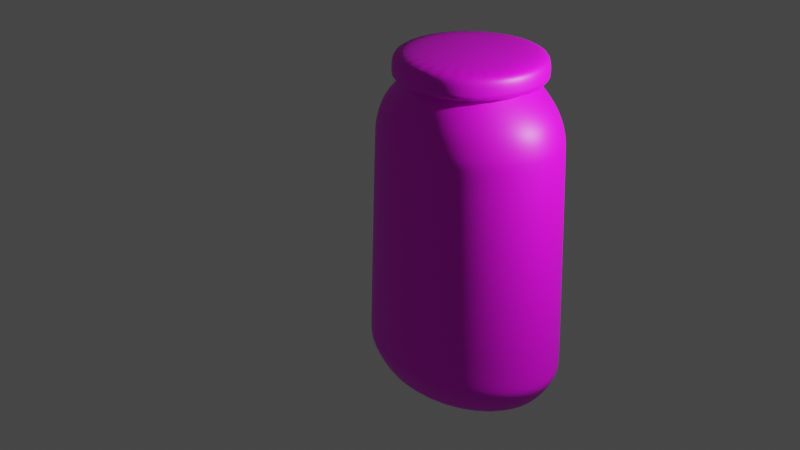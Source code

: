 # Source: applesauce_glass.blend  (saved by Blender 2.80.75; exported with 4.5.12 LTS)
import bpy
from mathutils import Matrix  # noqa: F401  (used for matrix-valued properties, if any)

bpy.ops.wm.read_factory_settings(use_empty=True)
scene = bpy.context.scene
scene.name = 'Scene'

# ---- collections
col_collection = bpy.data.collections.new('Collection'); scene.collection.children.link(col_collection)

# ---- images (referenced by path relative to the original .blend; pixels are not part of the script)
import os
ASSET_DIR = os.environ.get("B2B_ASSET_DIR", "")  # directory of the original .blend (textures are referenced by path, not embedded)
HERE = os.path.dirname(os.path.abspath(__file__))  # packed textures are extracted next to this script under _unpacked/

def load_image(name, relpath, width, height, colorspace="sRGB"):
    """Load a texture the original file referenced (path relative to the .blend, or extracted next to this script)."""
    p = next((c for c in (os.path.join(HERE, relpath), os.path.join(ASSET_DIR, relpath)) if relpath and os.path.exists(c)), "")
    if p:
        img = bpy.data.images.load(p, check_existing=True)
        img.name = name
    else:  # same state as the original file: an image datablock whose file is absent (Cycles renders it pink)
        img = bpy.data.images.new(name, width, height)
        img.source = "FILE"
        img.filepath = "//" + (relpath or name)
    img.colorspace_settings.name = colorspace
    return img
img_untitled_001 = load_image('Untitled.001', 'GlassPaint.png', 1024, 1024, 'sRGB')
img_untitled = load_image('Untitled', 'CoverPaint.png', 1024, 1024, 'sRGB')

# ---- materials (node trees are filled in below, after node groups)
mat_glasmaterial = bpy.data.materials.new('GlasMaterial')
mat_glasmaterial.use_transparent_shadow = False
mat_covermaterial = bpy.data.materials.new('CoverMaterial')
mat_covermaterial.use_transparent_shadow = False

# ---- material node trees
mat_glasmaterial.use_nodes = True; mat_glasmaterial.node_tree.nodes.clear()
_N = mat_glasmaterial.node_tree.nodes; _L = mat_glasmaterial.node_tree.links
n0 = _N.new('ShaderNodeOutputMaterial'); n0.name = 'Material Output'; n0.location = (300, 300)
n1 = _N.new('ShaderNodeBsdfPrincipled'); n1.name = 'Principled BSDF'; n1.location = (10, 300)
n1.distribution = 'GGX'
n1.subsurface_method = 'BURLEY'
n1.inputs[3].default_value = 1.45
n1.inputs[27].default_value = (0.0, 0.0, 0.0, 1.0)
n1.inputs[28].default_value = 1.0
n2 = _N.new('ShaderNodeTexImage'); n2.name = 'Image Texture'; n2.location = (-477, 137)
n2.image = img_untitled_001
_L.new(n1.outputs[0], n0.inputs[0])
_L.new(n2.outputs[0], n1.inputs[0])
n0.is_active_output = True
mat_covermaterial.use_nodes = True; mat_covermaterial.node_tree.nodes.clear()
_N = mat_covermaterial.node_tree.nodes; _L = mat_covermaterial.node_tree.links
n0 = _N.new('ShaderNodeOutputMaterial'); n0.name = 'Material Output'; n0.location = (300, 300)
n1 = _N.new('ShaderNodeBsdfPrincipled'); n1.name = 'Principled BSDF'; n1.location = (10, 300)
n1.distribution = 'GGX'
n1.subsurface_method = 'BURLEY'
n1.inputs[3].default_value = 1.45
n1.inputs[27].default_value = (0.0, 0.0, 0.0, 1.0)
n1.inputs[28].default_value = 1.0
n2 = _N.new('ShaderNodeTexImage'); n2.name = 'Image Texture'; n2.location = (-453, 188)
n2.image = img_untitled
_L.new(n1.outputs[0], n0.inputs[0])
_L.new(n2.outputs[0], n1.inputs[0])
n0.is_active_output = True

# ---- world
world_world = bpy.data.worlds.new('World'); scene.world = world_world
world_world.use_nodes = True; world_world.node_tree.nodes.clear()
_N = world_world.node_tree.nodes; _L = world_world.node_tree.links
n0 = _N.new('ShaderNodeOutputWorld'); n0.name = 'World Output'; n0.location = (300, 300)
n1 = _N.new('ShaderNodeBackground'); n1.name = 'Background'; n1.location = (10, 300)
n1.inputs[0].default_value = (0.05088, 0.05088, 0.05088, 1.0)
_L.new(n1.outputs[0], n0.inputs[0])
n0.is_active_output = True
world_world.color = (0.05088, 0.05088, 0.05088)
world_world.use_sun_shadow = False
world_world.sun_shadow_jitter_overblur = 0.0

# ---- cameras
cam_camera = bpy.data.cameras.new('Camera')
cam_camera.clip_end = 100.0
cam_camera.ortho_scale = 7.314

# ---- lights
light_light = bpy.data.lights.new('Light', 'POINT')
light_light.transmission_factor = 0.0
light_light.energy = 1000.0
light_light.shadow_soft_size = 0.1
light_light.shadow_maximum_resolution = 0.006
light_light.use_absolute_resolution = True

# ---- meshes
me_cylinder = bpy.data.meshes.new('Cylinder')
me_cylinder.from_pydata([(1.47e-08, 0.7917, 0.0), (-2.257e-08, 1.013, 4.008), (0.2119, 0.7765, 0.0), (0.2714, 0.9948, 4.008), (0.4156, 0.7315, 0.0), (0.5233, 0.921, 4.016), (0.6033, 0.6583, 0.0), (0.738, 0.8052, 4.029), (0.7679, 0.5598, 0.0), (0.9099, 0.6633, 4.043), (0.9029, 0.4399, 0.0), (1.04, 0.5068, 4.054), (1.003, 0.303, 0.0), (1.133, 0.342, 4.063), (1.065, 0.1545, 0.0), (1.188, 0.1723, 4.068), (1.086, 1.191e-07, 0.0), (1.207, 1.233e-07, 4.069), (1.065, -0.1545, 0.0), (1.188, -0.1723, 4.068), (1.003, -0.303, 0.0), (1.133, -0.342, 4.063), (0.9029, -0.4399, 0.0), (1.04, -0.5068, 4.054), (0.7679, -0.5598, 0.0), (0.9099, -0.6633, 4.043), (0.6033, -0.6583, 0.0), (0.738, -0.8052, 4.029), (0.4156, -0.7315, 0.0), (0.5233, -0.921, 4.016), (0.2119, -0.7765, 0.0), (0.2714, -0.9948, 4.008), (-3.392e-07, -0.7917, 0.0), (-4.755e-07, -1.013, 4.008), (-0.2119, -0.7765, 0.0), (-0.2714, -0.9948, 4.008), (-0.4156, -0.7315, 0.0), (-0.5233, -0.921, 4.016), (-0.6033, -0.6583, 0.0), (-0.738, -0.8052, 4.029), (-0.7679, -0.5598, 0.0), (-0.9099, -0.6633, 4.043), (-0.9029, -0.4399, 0.0), (-1.04, -0.5068, 4.054), (-1.003, -0.303, 0.0), (-1.133, -0.342, 4.063), (-1.065, -0.1545, 0.0), (-1.188, -0.1723, 4.068), (-1.086, 8.238e-07, 0.0), (-1.207, 9.064e-07, 4.069), (-1.065, 0.1545, 0.0), (-1.188, 0.1723, 4.068), (-1.003, 0.303, 0.0), (-1.133, 0.342, 4.063), (-0.9029, 0.4399, 0.0), (-1.04, 0.5068, 4.054), (-0.7679, 0.5598, 0.0), (-0.9099, 0.6633, 4.043), (-0.6033, 0.6583, 0.0), (-0.738, 0.8052, 4.029), (-0.4156, 0.7315, 0.0), (-0.5233, 0.921, 4.016), (-0.2119, 0.7765, 0.0), (-0.2714, 0.9948, 4.008), (-8.214e-08, 0.8935, 4.273), (0.2352, 0.862, 4.277), (0.4458, 0.7846, 4.283), (0.618, 0.6744, 4.291), (0.7479, 0.5453, 4.3), (0.8388, 0.4086, 4.308), (0.8974, 0.271, 4.314), (0.9298, 0.1348, 4.317), (0.9402, 1.859e-07, 4.319), (0.9298, -0.1348, 4.317), (0.8974, -0.271, 4.314), (0.8388, -0.4086, 4.308), (0.7479, -0.5453, 4.3), (0.618, -0.6744, 4.291), (0.4458, -0.7846, 4.283), (0.2352, -0.862, 4.277), (-4.815e-07, -0.8935, 4.273), (-0.2352, -0.862, 4.277), (-0.4458, -0.7846, 4.283), (-0.618, -0.6744, 4.291), (-0.7479, -0.5453, 4.3), (-0.8388, -0.4086, 4.308), (-0.8974, -0.271, 4.314), (-0.9298, -0.1348, 4.317), (-0.9402, 7.96e-07, 4.319), (-0.9298, 0.1348, 4.317), (-0.8974, 0.271, 4.314), (-0.8388, 0.4086, 4.308), (-0.7479, 0.5453, 4.3), (-0.618, 0.6744, 4.291), (-0.4458, 0.7846, 4.283), (-0.2352, 0.862, 4.277), (-1.333e-07, 0.7729, 4.433), (0.2015, 0.7385, 4.433), (0.3796, 0.6681, 4.433), (0.5237, 0.5714, 4.433), (0.6302, 0.4595, 4.433), (0.7015, 0.3417, 4.433), (0.7436, 0.2246, 4.433), (0.764, 0.1108, 4.433), (0.7696, 2.129e-07, 4.433), (0.764, -0.1108, 4.433), (0.7436, -0.2246, 4.433), (0.7015, -0.3417, 4.433), (0.6302, -0.4595, 4.433), (0.5237, -0.5714, 4.433), (0.3796, -0.6681, 4.433), (0.2015, -0.7385, 4.433), (-4.788e-07, -0.7729, 4.433), (-0.2015, -0.7385, 4.433), (-0.3796, -0.6681, 4.433), (-0.5237, -0.5714, 4.433), (-0.6302, -0.4595, 4.433), (-0.7015, -0.3417, 4.433), (-0.7436, -0.2246, 4.433), (-0.764, -0.1108, 4.433), (-0.7696, 7.124e-07, 4.433), (-0.764, 0.1108, 4.433), (-0.7436, 0.2246, 4.433), (-0.7015, 0.3417, 4.433), (-0.6302, 0.4595, 4.433), (-0.5237, 0.5714, 4.433), (-0.3796, 0.6681, 4.433), (-0.2015, 0.7385, 4.433), (-6.069e-08, 0.6928, 4.601), (0.1806, 0.6619, 4.601), (0.3402, 0.5988, 4.601), (0.4694, 0.5122, 4.601), (0.5649, 0.4118, 4.601), (0.6287, 0.3063, 4.601), (0.6665, 0.2013, 4.601), (0.6848, 0.09931, 4.601), (0.6898, 2.251e-07, 4.601), (0.6848, -0.09931, 4.601), (0.6665, -0.2013, 4.601), (0.6287, -0.3063, 4.601), (0.5649, -0.4118, 4.601), (0.4694, -0.5122, 4.601), (0.3402, -0.5988, 4.601), (0.1806, -0.6619, 4.601), (-3.703e-07, -0.6928, 4.601), (-0.1806, -0.6619, 4.601), (-0.3402, -0.5988, 4.601), (-0.4694, -0.5122, 4.601), (-0.5649, -0.4118, 4.601), (-0.6287, -0.3063, 4.601), (-0.6665, -0.2013, 4.601), (-0.6848, -0.09931, 4.601), (-0.6898, 6.727e-07, 4.601), (-0.6848, 0.09931, 4.601), (-0.6665, 0.2013, 4.601), (-0.6287, 0.3063, 4.601), (-0.5649, 0.4118, 4.601), (-0.4694, 0.5122, 4.601), (-0.3402, 0.5988, 4.601), (-0.1806, 0.6619, 4.601), (-2.956e-08, 1.093, 1.99), (0.2925, 1.072, 1.99), (0.5689, 1.001, 1.994), (0.8144, 0.8886, 2.001), (1.021, 0.7442, 2.008), (1.185, 0.577, 2.015), (1.304, 0.3937, 2.019), (1.376, 0.1996, 2.022), (1.401, 8.224e-08, 2.023), (1.376, -0.1996, 2.022), (1.304, -0.3937, 2.019), (1.185, -0.577, 2.015), (1.021, -0.7442, 2.008), (0.8144, -0.8886, 2.001), (0.5689, -1.001, 1.994), (0.2925, -1.072, 1.99), (-5.179e-07, -1.093, 1.99), (-0.2925, -1.072, 1.99), (-0.5689, -1.001, 1.994), (-0.8144, -0.8886, 2.001), (-1.021, -0.7442, 2.008), (-1.185, -0.577, 2.015), (-1.304, -0.3937, 2.019), (-1.376, -0.1996, 2.022), (-1.401, 9.914e-07, 2.023), (-1.376, 0.1996, 2.022), (-1.304, 0.3937, 2.019), (-1.185, 0.577, 2.015), (-1.021, 0.7442, 2.008), (-0.8144, 0.8886, 2.001), (-0.5689, 1.001, 1.994), (-0.2925, 1.072, 1.99), (0.2933, 1.075, 0.8865), (0.5728, 1.008, 0.8886), (0.8258, 0.901, 0.8921), (1.043, 0.7606, 0.8958), (1.219, 0.5937, 0.8989), (1.348, 0.4071, 0.9012), (1.427, 0.207, 0.9025), (1.454, 6.744e-08, 0.9029), (1.427, -0.207, 0.9025), (1.348, -0.4071, 0.9012), (1.219, -0.5937, 0.8989), (1.043, -0.7606, 0.8958), (0.8258, -0.901, 0.8921), (0.5728, -1.008, 0.8886), (0.2933, -1.075, 0.8865), (-5.174e-07, -1.096, 0.8866), (-0.2933, -1.075, 0.8865), (-0.5728, -1.008, 0.8886), (-0.8258, -0.901, 0.8921), (-1.043, -0.7606, 0.8958), (-1.219, -0.5937, 0.8989), (-1.348, -0.4071, 0.9012), (-1.427, -0.207, 0.9025), (-1.454, 1.011e-06, 0.9029), (-1.427, 0.207, 0.9025), (-1.348, 0.4071, 0.9012), (-1.219, 0.5937, 0.8989), (-1.043, 0.7606, 0.8958), (-0.8258, 0.901, 0.8921), (-0.5728, 1.008, 0.8886), (-0.2933, 1.075, 0.8865), (-2.769e-08, 1.096, 0.8866), (-2.964e-08, 1.087, 3.096), (0.2911, 1.067, 3.096), (0.5637, 0.9922, 3.102), (0.801, 0.874, 3.113), (0.996, 0.7261, 3.124), (1.147, 0.559, 3.133), (1.256, 0.3794, 3.14), (1.322, 0.1918, 3.144), (1.345, 9.705e-08, 3.145), (1.322, -0.1918, 3.144), (1.256, -0.3794, 3.14), (1.147, -0.559, 3.133), (0.996, -0.7261, 3.124), (0.801, -0.874, 3.113), (0.5637, -0.9922, 3.102), (0.2911, -1.067, 3.096), (-5.156e-07, -1.087, 3.096), (-0.2911, -1.067, 3.096), (-0.5637, -0.9922, 3.102), (-0.801, -0.874, 3.113), (-0.996, -0.7261, 3.124), (-1.147, -0.559, 3.133), (-1.256, -0.3794, 3.14), (-1.322, -0.1918, 3.144), (-1.345, 9.695e-07, 3.145), (-1.322, 0.1918, 3.144), (-1.256, 0.3794, 3.14), (-1.147, 0.559, 3.133), (-0.996, 0.7261, 3.124), (-0.801, 0.874, 3.113), (-0.5637, 0.9922, 3.102), (-0.2911, 1.067, 3.096), (0.2906, 1.065, 0.5007), (0.5689, 1.001, 0.5018), (0.8231, 0.898, 0.5035), (1.044, 0.7609, 0.5053), (1.223, 0.5959, 0.5069), (1.356, 0.4096, 0.508), (1.438, 0.2085, 0.5086), (1.465, 6.323e-08, 0.5089), (1.438, -0.2085, 0.5086), (1.356, -0.4096, 0.508), (1.223, -0.5959, 0.5069), (1.044, -0.7609, 0.5053), (0.8231, -0.898, 0.5035), (0.5689, -1.001, 0.5018), (0.2906, -1.065, 0.5007), (-5.145e-07, -1.086, 0.5008), (-0.2906, -1.065, 0.5007), (-0.5689, -1.001, 0.5018), (-0.8231, -0.898, 0.5035), (-1.044, -0.7609, 0.5053), (-1.223, -0.5959, 0.5069), (-1.356, -0.4096, 0.508), (-1.438, -0.2085, 0.5086), (-1.465, 1.014e-06, 0.5089), (-1.438, 0.2085, 0.5086), (-1.356, 0.4096, 0.508), (-1.223, 0.5959, 0.5069), (-1.044, 0.7609, 0.5053), (-0.8231, 0.898, 0.5035), (-0.5689, 1.001, 0.5018), (-0.2906, 1.065, 0.5007), (-2.908e-08, 1.086, 0.5008), (0.2617, 0.9591, 0.2506), (0.5128, 0.9025, 0.2511), (0.7431, 0.8108, 0.2518), (0.9441, 0.6883, 0.2527), (1.108, 0.5399, 0.2534), (1.23, 0.3715, 0.2539), (1.305, 0.1893, 0.2541), (1.33, 8.321e-08, 0.2542), (1.305, -0.1893, 0.2541), (1.23, -0.3715, 0.2539), (1.108, -0.5399, 0.2534), (0.9441, -0.6883, 0.2527), (0.7431, -0.8108, 0.2518), (0.5128, -0.9025, 0.2511), (0.2617, -0.9591, 0.2506), (-4.542e-07, -0.9778, 0.2506), (-0.2617, -0.9591, 0.2506), (-0.5128, -0.9025, 0.2511), (-0.7431, -0.8108, 0.2518), (-0.9441, -0.6883, 0.2527), (-1.108, -0.5399, 0.2534), (-1.23, -0.3715, 0.2539), (-1.305, -0.1893, 0.2541), (-1.33, 9.465e-07, 0.2542), (-1.305, 0.1893, 0.2541), (-1.23, 0.3715, 0.2539), (-1.108, 0.5399, 0.2534), (-0.9441, 0.6883, 0.2527), (-0.7431, 0.8108, 0.2518), (-0.5128, 0.9025, 0.2511), (-0.2617, 0.9591, 0.2506), (-1.713e-08, 0.9778, 0.2506), (-2.953e-08, 1.095, 1.437), (0.2932, 1.075, 1.437), (0.5715, 1.006, 1.44), (0.821, 0.8958, 1.445), (1.033, 0.7532, 1.451), (1.203, 0.5861, 1.455), (1.327, 0.4009, 1.459), (1.404, 0.2035, 1.461), (1.429, 7.484e-08, 1.461), (1.404, -0.2035, 1.461), (1.327, -0.4009, 1.459), (1.203, -0.5861, 1.455), (1.033, -0.7532, 1.451), (0.821, -0.8958, 1.445), (0.5715, -1.006, 1.44), (0.2932, -1.075, 1.437), (-5.191e-07, -1.095, 1.437), (-0.2932, -1.075, 1.437), (-0.5715, -1.006, 1.44), (-0.821, -0.8958, 1.445), (-1.033, -0.7532, 1.451), (-1.203, -0.5861, 1.455), (-1.327, -0.4009, 1.459), (-1.404, -0.2035, 1.461), (-1.429, 1.002e-06, 1.461), (-1.404, 0.2035, 1.461), (-1.327, 0.4009, 1.459), (-1.203, 0.5861, 1.455), (-1.033, 0.7532, 1.451), (-0.821, 0.8958, 1.445), (-0.5715, 1.006, 1.44), (-0.2932, 1.075, 1.437), (0.2918, 1.07, 2.543), (0.5663, 0.9967, 2.548), (0.8077, 0.8813, 2.557), (1.008, 0.7352, 2.566), (1.166, 0.568, 2.574), (1.28, 0.3865, 2.58), (1.349, 0.1957, 2.583), (1.373, 8.964e-08, 2.584), (1.349, -0.1957, 2.583), (1.28, -0.3865, 2.58), (1.166, -0.568, 2.574), (1.008, -0.7352, 2.566), (0.8077, -0.8813, 2.557), (0.5663, -0.9967, 2.548), (0.2918, -1.07, 2.543), (-5.167e-07, -1.09, 2.543), (-0.2918, -1.07, 2.543), (-0.5663, -0.9967, 2.548), (-0.8077, -0.8813, 2.557), (-1.008, -0.7352, 2.566), (-1.166, -0.568, 2.574), (-1.28, -0.3865, 2.58), (-1.349, -0.1957, 2.583), (-1.373, 9.804e-07, 2.584), (-1.349, 0.1957, 2.583), (-1.28, 0.3865, 2.58), (-1.166, 0.568, 2.574), (-1.008, 0.7352, 2.566), (-0.8077, 0.8813, 2.557), (-0.5663, 0.9967, 2.548), (-0.2918, 1.07, 2.543), (-2.96e-08, 1.09, 2.543), (-2.788e-08, 1.082, 3.646), (0.2897, 1.062, 3.645), (0.5598, 0.9854, 3.653), (0.7926, 0.8648, 3.665), (0.9813, 0.7154, 3.678), (1.126, 0.5487, 3.689), (1.23, 0.3714, 3.697), (1.292, 0.1874, 3.701), (1.313, 1.044e-07, 3.703), (1.292, -0.1874, 3.701), (1.23, -0.3714, 3.697), (1.126, -0.5487, 3.689), (0.9813, -0.7154, 3.678), (0.7926, -0.8648, 3.665), (0.5598, -0.9854, 3.653), (0.2897, -1.062, 3.645), (-5.115e-07, -1.082, 3.646), (-0.2897, -1.062, 3.645), (-0.5598, -0.9854, 3.653), (-0.7926, -0.8648, 3.665), (-0.9813, -0.7154, 3.678), (-1.126, -0.5487, 3.689), (-1.23, -0.3714, 3.697), (-1.292, -0.1874, 3.701), (-1.313, 9.566e-07, 3.703), (-1.292, 0.1874, 3.701), (-1.23, 0.3714, 3.697), (-1.126, 0.5487, 3.689), (-0.9813, 0.7154, 3.678), (-0.7926, 0.8648, 3.665), (-0.5598, 0.9854, 3.653), (-0.2897, 1.062, 3.645), (-2.962e-08, 1.089, 2.819), (0.2915, 1.068, 2.819), (0.565, 0.9945, 2.825), (0.8044, 0.8776, 2.835), (1.002, 0.7306, 2.845), (1.157, 0.5635, 2.854), (1.268, 0.383, 2.86), (1.336, 0.1937, 2.863), (1.359, 9.335e-08, 2.864), (1.336, -0.1937, 2.863), (1.268, -0.383, 2.86), (1.157, -0.5635, 2.854), (1.002, -0.7306, 2.845), (0.8044, -0.8776, 2.835), (0.565, -0.9945, 2.825), (0.2915, -1.068, 2.819), (-5.161e-07, -1.089, 2.819), (-0.2915, -1.068, 2.819), (-0.565, -0.9945, 2.825), (-0.8044, -0.8776, 2.835), (-1.002, -0.7306, 2.845), (-1.157, -0.5635, 2.854), (-1.268, -0.383, 2.86), (-1.336, -0.1937, 2.863), (-1.359, 9.75e-07, 2.864), (-1.336, 0.1937, 2.863), (-1.268, 0.383, 2.86), (-1.157, 0.5635, 2.854), (-1.002, 0.7306, 2.845), (-0.8044, 0.8777, 2.835), (-0.565, 0.9945, 2.825), (-0.2915, 1.068, 2.819), (0.2901, 1.063, 3.369), (0.5611, 0.9876, 3.376), (0.7959, 0.8684, 3.388), (0.9875, 0.72, 3.4), (1.136, 0.5532, 3.41), (1.242, 0.375, 3.417), (1.306, 0.1894, 3.421), (1.327, 1.007e-07, 3.423), (1.306, -0.1894, 3.421), (1.242, -0.375, 3.417), (1.136, -0.5532, 3.41), (0.9875, -0.72, 3.4), (0.7959, -0.8684, 3.388), (0.5611, -0.9876, 3.376), (0.2901, -1.063, 3.369), (-5.121e-07, -1.083, 3.37), (-0.2901, -1.063, 3.369), (-0.5611, -0.9876, 3.376), (-0.7959, -0.8684, 3.388), (-0.9875, -0.72, 3.4), (-1.136, -0.5532, 3.41), (-1.242, -0.375, 3.417), (-1.306, -0.1894, 3.421), (-1.327, 9.621e-07, 3.423), (-1.306, 0.1894, 3.421), (-1.242, 0.375, 3.417), (-1.136, 0.5532, 3.41), (-0.9875, 0.72, 3.4), (-0.7959, 0.8684, 3.388), (-0.5611, 0.9876, 3.376), (-0.2901, 1.063, 3.369), (-2.786e-08, 1.083, 3.37), (-2.759e-08, 1.074, 3.756), (0.2876, 1.054, 3.755), (0.555, 0.9769, 3.763), (0.7843, 0.8558, 3.776), (0.969, 0.7065, 3.79), (1.11, 0.5408, 3.802), (1.21, 0.3655, 3.81), (1.271, 0.1843, 3.815), (1.291, 1.09e-07, 3.817), (1.271, -0.1843, 3.815), (1.21, -0.3655, 3.81), (1.11, -0.5408, 3.802), (0.969, -0.7065, 3.79), (0.7843, -0.8558, 3.776), (0.555, -0.9769, 3.763), (0.2876, -1.054, 3.755), (-5.076e-07, -1.074, 3.756), (-0.2876, -1.054, 3.755), (-0.555, -0.9769, 3.763), (-0.7843, -0.8558, 3.776), (-0.969, -0.7065, 3.79), (-1.11, -0.5408, 3.802), (-1.21, -0.3655, 3.81), (-1.271, -0.1843, 3.815), (-1.291, 9.469e-07, 3.817), (-1.271, 0.1843, 3.815), (-1.21, 0.3655, 3.81), (-1.11, 0.5408, 3.802), (-0.969, 0.7065, 3.79), (-0.7843, 0.8558, 3.776), (-0.555, 0.9769, 3.763), (-0.2876, 1.054, 3.755), (0.2922, 1.071, 2.266), (0.5676, 0.999, 2.271), (0.811, 0.8849, 2.279), (1.015, 0.7397, 2.287), (1.175, 0.5725, 2.294), (1.292, 0.3901, 2.299), (1.363, 0.1976, 2.302), (1.387, 8.594e-08, 2.303), (1.363, -0.1976, 2.302), (1.292, -0.3901, 2.299), (1.175, -0.5725, 2.294), (1.015, -0.7397, 2.287), (0.811, -0.8849, 2.279), (0.5676, -0.999, 2.271), (0.2922, -1.071, 2.266), (-5.173e-07, -1.091, 2.266), (-0.2922, -1.071, 2.266), (-0.5676, -0.999, 2.271), (-0.811, -0.8849, 2.279), (-1.015, -0.7397, 2.287), (-1.175, -0.5725, 2.294), (-1.292, -0.3901, 2.299), (-1.363, -0.1976, 2.302), (-1.387, 9.859e-07, 2.303), (-1.363, 0.1976, 2.302), (-1.292, 0.3901, 2.299), (-1.175, 0.5725, 2.294), (-1.015, 0.7397, 2.287), (-0.811, 0.8849, 2.279), (-0.5676, 0.999, 2.271), (-0.2922, 1.071, 2.266), (-2.958e-08, 1.091, 2.266), (-2.954e-08, 1.094, 1.713), (0.2929, 1.073, 1.713), (0.5702, 1.004, 1.717), (0.8177, 0.8922, 1.723), (1.027, 0.7487, 1.729), (1.194, 0.5815, 1.735), (1.316, 0.3973, 1.739), (1.39, 0.2016, 1.741), (1.415, 7.854e-08, 1.742), (1.39, -0.2016, 1.741), (1.316, -0.3973, 1.739), (1.194, -0.5815, 1.735), (1.027, -0.7487, 1.729), (0.8177, -0.8922, 1.723), (0.5702, -1.004, 1.717), (0.2929, -1.073, 1.713), (-5.185e-07, -1.094, 1.713), (-0.2929, -1.073, 1.713), (-0.5702, -1.004, 1.717), (-0.8177, -0.8922, 1.723), (-1.027, -0.7487, 1.729), (-1.194, -0.5815, 1.735), (-1.316, -0.3973, 1.739), (-1.39, -0.2016, 1.741), (-1.415, 9.968e-07, 1.742), (-1.39, 0.2016, 1.741), (-1.316, 0.3973, 1.739), (-1.194, 0.5815, 1.735), (-1.027, 0.7487, 1.729), (-0.8177, 0.8922, 1.723), (-0.5702, 1.004, 1.717), (-0.2929, 1.073, 1.713), (0.2936, 1.076, 1.16), (0.5728, 1.008, 1.163), (0.8244, 0.8995, 1.167), (1.039, 0.7578, 1.172), (1.212, 0.5906, 1.176), (1.339, 0.4044, 1.179), (1.417, 0.2055, 1.18), (1.443, 7.114e-08, 1.181), (1.417, -0.2055, 1.18), (1.339, -0.4044, 1.179), (1.212, -0.5906, 1.176), (1.039, -0.7578, 1.172), (0.8244, -0.8995, 1.167), (0.5728, -1.008, 1.163), (0.2936, -1.076, 1.16), (-5.197e-07, -1.097, 1.16), (-0.2936, -1.076, 1.16), (-0.5728, -1.008, 1.163), (-0.8244, -0.8995, 1.167), (-1.039, -0.7578, 1.172), (-1.212, -0.5906, 1.176), (-1.339, -0.4044, 1.179), (-1.417, -0.2055, 1.18), (-1.443, 1.008e-06, 1.181), (-1.417, 0.2055, 1.18), (-1.339, 0.4044, 1.179), (-1.212, 0.5906, 1.176), (-1.039, 0.7578, 1.172), (-0.8244, 0.8995, 1.167), (-0.5728, 1.008, 1.163), (-0.2936, 1.076, 1.16), (-2.951e-08, 1.097, 1.16), (-2.767e-08, 1.097, 0.6107), (0.2936, 1.076, 0.6106), (0.5741, 1.01, 0.6122), (0.8291, 0.9047, 0.6148), (1.049, 0.7651, 0.6176), (1.228, 0.5982, 0.6199), (1.36, 0.4107, 0.6216), (1.441, 0.2089, 0.6226), (1.468, 6.374e-08, 0.6229), (1.441, -0.2089, 0.6226), (1.36, -0.4107, 0.6216), (1.228, -0.5982, 0.6199), (1.049, -0.7651, 0.6176), (0.8291, -0.9047, 0.6148), (0.5741, -1.01, 0.6122), (0.2936, -1.076, 0.6106), (-5.18e-07, -1.097, 0.6107), (-0.2936, -1.076, 0.6106), (-0.5741, -1.01, 0.6122), (-0.8291, -0.9047, 0.6148), (-1.049, -0.7651, 0.6176), (-1.228, -0.5982, 0.6199), (-1.36, -0.4107, 0.6216), (-1.441, -0.2089, 0.6226), (-1.468, 1.016e-06, 0.6229), (-1.441, 0.2089, 0.6226), (-1.36, 0.4107, 0.6216), (-1.228, 0.5982, 0.6199), (-1.049, 0.7651, 0.6176), (-0.8291, 0.9047, 0.6148), (-0.5741, 1.01, 0.6122), (-0.2936, 1.076, 0.6106), (-2.42e-08, 0.6928, 4.766), (0.1806, 0.6619, 4.766), (0.3402, 0.5988, 4.766), (0.4694, 0.5122, 4.766), (0.5649, 0.4118, 4.766), (0.6287, 0.3063, 4.766), (0.6665, 0.2013, 4.766), (0.6848, 0.09931, 4.766), (0.6898, 2.251e-07, 4.766), (0.6848, -0.09931, 4.766), (0.6665, -0.2013, 4.766), (0.6287, -0.3063, 4.766), (0.5649, -0.4118, 4.766), (0.4694, -0.5122, 4.766), (0.3402, -0.5988, 4.766), (0.1806, -0.6619, 4.766), (-3.338e-07, -0.6928, 4.766), (-0.1806, -0.6619, 4.766), (-0.3402, -0.5988, 4.766), (-0.4694, -0.5122, 4.766), (-0.5649, -0.4118, 4.766), (-0.6287, -0.3063, 4.766), (-0.6665, -0.2013, 4.766), (-0.6848, -0.09931, 4.766), (-0.6898, 6.727e-07, 4.766), (-0.6848, 0.09931, 4.766), (-0.6665, 0.2013, 4.766), (-0.6287, 0.3063, 4.766), (-0.5649, 0.4118, 4.766), (-0.4694, 0.5122, 4.766), (-0.3402, 0.5988, 4.766), (-0.1806, 0.6619, 4.766)], [], [(480, 1, 3, 481), (481, 3, 5, 482), (482, 5, 7, 483), (483, 7, 9, 484), (484, 9, 11, 485), (485, 11, 13, 486), (486, 13, 15, 487), (487, 15, 17, 488), (488, 17, 19, 489), (489, 19, 21, 490), (490, 21, 23, 491), (491, 23, 25, 492), (492, 25, 27, 493), (493, 27, 29, 494), (494, 29, 31, 495), (495, 31, 33, 496), (496, 33, 35, 497), (497, 35, 37, 498), (498, 37, 39, 499), (499, 39, 41, 500), (500, 41, 43, 501), (501, 43, 45, 502), (502, 45, 47, 503), (503, 47, 49, 504), (504, 49, 51, 505), (505, 51, 53, 506), (506, 53, 55, 507), (507, 55, 57, 508), (508, 57, 59, 509), (509, 59, 61, 510), (9, 7, 67, 68), (510, 61, 63, 511), (511, 63, 1, 480), (0, 2, 4, 6, 8, 10, 12, 14, 16, 18, 20, 22, 24, 26, 28, 30, 32, 34, 36, 38, 40, 42, 44, 46, 48, 50, 52, 54, 56, 58, 60, 62), (87, 86, 118, 119), (27, 25, 76, 77), (45, 43, 85, 86), (63, 61, 94, 95), (19, 17, 72, 73), (37, 35, 81, 82), (55, 53, 90, 91), (11, 9, 68, 69), (29, 27, 77, 78), (47, 45, 86, 87), (3, 1, 64, 65), (1, 63, 95, 64), (21, 19, 73, 74), (39, 37, 82, 83), (57, 55, 91, 92), (13, 11, 69, 70), (31, 29, 78, 79), (49, 47, 87, 88), (5, 3, 65, 66), (23, 21, 74, 75), (41, 39, 83, 84), (59, 57, 92, 93), (15, 13, 70, 71), (33, 31, 79, 80), (51, 49, 88, 89), (7, 5, 66, 67), (25, 23, 75, 76), (43, 41, 84, 85), (61, 59, 93, 94), (17, 15, 71, 72), (35, 33, 80, 81), (53, 51, 89, 90), (107, 106, 138, 139), (74, 73, 105, 106), (88, 87, 119, 120), (75, 74, 106, 107), (89, 88, 120, 121), (76, 75, 107, 108), (90, 89, 121, 122), (77, 76, 108, 109), (91, 90, 122, 123), (78, 77, 109, 110), (65, 64, 96, 97), (92, 91, 123, 124), (79, 78, 110, 111), (66, 65, 97, 98), (93, 92, 124, 125), (80, 79, 111, 112), (67, 66, 98, 99), (94, 93, 125, 126), (81, 80, 112, 113), (68, 67, 99, 100), (95, 94, 126, 127), (82, 81, 113, 114), (69, 68, 100, 101), (64, 95, 127, 96), (83, 82, 114, 115), (70, 69, 101, 102), (84, 83, 115, 116), (71, 70, 102, 103), (85, 84, 116, 117), (72, 71, 103, 104), (86, 85, 117, 118), (73, 72, 104, 105), (152, 151, 663, 664), (121, 120, 152, 153), (108, 107, 139, 140), (122, 121, 153, 154), (109, 108, 140, 141), (123, 122, 154, 155), (110, 109, 141, 142), (97, 96, 128, 129), (124, 123, 155, 156), (111, 110, 142, 143), (98, 97, 129, 130), (125, 124, 156, 157), (112, 111, 143, 144), (99, 98, 130, 131), (126, 125, 157, 158), (113, 112, 144, 145), (100, 99, 131, 132), (127, 126, 158, 159), (114, 113, 145, 146), (101, 100, 132, 133), (96, 127, 159, 128), (115, 114, 146, 147), (102, 101, 133, 134), (116, 115, 147, 148), (103, 102, 134, 135), (117, 116, 148, 149), (104, 103, 135, 136), (118, 117, 149, 150), (105, 104, 136, 137), (119, 118, 150, 151), (106, 105, 137, 138), (120, 119, 151, 152), (575, 191, 160, 544), (574, 190, 191, 575), (573, 189, 190, 574), (572, 188, 189, 573), (571, 187, 188, 572), (570, 186, 187, 571), (569, 185, 186, 570), (568, 184, 185, 569), (567, 183, 184, 568), (566, 182, 183, 567), (565, 181, 182, 566), (564, 180, 181, 565), (563, 179, 180, 564), (562, 178, 179, 563), (561, 177, 178, 562), (560, 176, 177, 561), (559, 175, 176, 560), (558, 174, 175, 559), (557, 173, 174, 558), (556, 172, 173, 557), (555, 171, 172, 556), (554, 170, 171, 555), (553, 169, 170, 554), (552, 168, 169, 553), (551, 167, 168, 552), (550, 166, 167, 551), (549, 165, 166, 550), (548, 164, 165, 549), (547, 163, 164, 548), (546, 162, 163, 547), (545, 161, 162, 546), (544, 160, 161, 545), (608, 223, 192, 609), (609, 192, 193, 610), (610, 193, 194, 611), (611, 194, 195, 612), (612, 195, 196, 613), (613, 196, 197, 614), (614, 197, 198, 615), (615, 198, 199, 616), (616, 199, 200, 617), (617, 200, 201, 618), (618, 201, 202, 619), (619, 202, 203, 620), (620, 203, 204, 621), (621, 204, 205, 622), (622, 205, 206, 623), (623, 206, 207, 624), (624, 207, 208, 625), (625, 208, 209, 626), (626, 209, 210, 627), (627, 210, 211, 628), (628, 211, 212, 629), (629, 212, 213, 630), (630, 213, 214, 631), (631, 214, 215, 632), (632, 215, 216, 633), (633, 216, 217, 634), (634, 217, 218, 635), (635, 218, 219, 636), (636, 219, 220, 637), (637, 220, 221, 638), (638, 221, 222, 639), (639, 222, 223, 608), (447, 255, 224, 416), (446, 254, 255, 447), (445, 253, 254, 446), (444, 252, 253, 445), (443, 251, 252, 444), (442, 250, 251, 443), (441, 249, 250, 442), (440, 248, 249, 441), (439, 247, 248, 440), (438, 246, 247, 439), (437, 245, 246, 438), (436, 244, 245, 437), (435, 243, 244, 436), (434, 242, 243, 435), (433, 241, 242, 434), (432, 240, 241, 433), (431, 239, 240, 432), (430, 238, 239, 431), (429, 237, 238, 430), (428, 236, 237, 429), (427, 235, 236, 428), (426, 234, 235, 427), (425, 233, 234, 426), (424, 232, 233, 425), (423, 231, 232, 424), (422, 230, 231, 423), (421, 229, 230, 422), (420, 228, 229, 421), (419, 227, 228, 420), (418, 226, 227, 419), (417, 225, 226, 418), (416, 224, 225, 417), (318, 286, 287, 319), (317, 285, 286, 318), (316, 284, 285, 317), (315, 283, 284, 316), (314, 282, 283, 315), (313, 281, 282, 314), (312, 280, 281, 313), (311, 279, 280, 312), (310, 278, 279, 311), (309, 277, 278, 310), (308, 276, 277, 309), (307, 275, 276, 308), (306, 274, 275, 307), (305, 273, 274, 306), (304, 272, 273, 305), (303, 271, 272, 304), (302, 270, 271, 303), (301, 269, 270, 302), (300, 268, 269, 301), (299, 267, 268, 300), (298, 266, 267, 299), (297, 265, 266, 298), (296, 264, 265, 297), (295, 263, 264, 296), (294, 262, 263, 295), (293, 261, 262, 294), (292, 260, 261, 293), (291, 259, 260, 292), (290, 258, 259, 291), (289, 257, 258, 290), (288, 256, 257, 289), (319, 287, 256, 288), (0, 319, 288, 2), (2, 288, 289, 4), (4, 289, 290, 6), (6, 290, 291, 8), (8, 291, 292, 10), (10, 292, 293, 12), (12, 293, 294, 14), (14, 294, 295, 16), (16, 295, 296, 18), (18, 296, 297, 20), (20, 297, 298, 22), (22, 298, 299, 24), (24, 299, 300, 26), (26, 300, 301, 28), (28, 301, 302, 30), (30, 302, 303, 32), (32, 303, 304, 34), (34, 304, 305, 36), (36, 305, 306, 38), (38, 306, 307, 40), (40, 307, 308, 42), (42, 308, 309, 44), (44, 309, 310, 46), (46, 310, 311, 48), (48, 311, 312, 50), (50, 312, 313, 52), (52, 313, 314, 54), (54, 314, 315, 56), (56, 315, 316, 58), (58, 316, 317, 60), (60, 317, 318, 62), (62, 318, 319, 0), (607, 320, 321, 576), (576, 321, 322, 577), (577, 322, 323, 578), (578, 323, 324, 579), (579, 324, 325, 580), (580, 325, 326, 581), (581, 326, 327, 582), (582, 327, 328, 583), (583, 328, 329, 584), (584, 329, 330, 585), (585, 330, 331, 586), (586, 331, 332, 587), (587, 332, 333, 588), (588, 333, 334, 589), (589, 334, 335, 590), (590, 335, 336, 591), (591, 336, 337, 592), (592, 337, 338, 593), (593, 338, 339, 594), (594, 339, 340, 595), (595, 340, 341, 596), (596, 341, 342, 597), (597, 342, 343, 598), (598, 343, 344, 599), (599, 344, 345, 600), (600, 345, 346, 601), (601, 346, 347, 602), (602, 347, 348, 603), (603, 348, 349, 604), (604, 349, 350, 605), (605, 350, 351, 606), (606, 351, 320, 607), (543, 383, 352, 512), (512, 352, 353, 513), (513, 353, 354, 514), (514, 354, 355, 515), (515, 355, 356, 516), (516, 356, 357, 517), (517, 357, 358, 518), (518, 358, 359, 519), (519, 359, 360, 520), (520, 360, 361, 521), (521, 361, 362, 522), (522, 362, 363, 523), (523, 363, 364, 524), (524, 364, 365, 525), (525, 365, 366, 526), (526, 366, 367, 527), (527, 367, 368, 528), (528, 368, 369, 529), (529, 369, 370, 530), (530, 370, 371, 531), (531, 371, 372, 532), (532, 372, 373, 533), (533, 373, 374, 534), (534, 374, 375, 535), (535, 375, 376, 536), (536, 376, 377, 537), (537, 377, 378, 538), (538, 378, 379, 539), (539, 379, 380, 540), (540, 380, 381, 541), (541, 381, 382, 542), (542, 382, 383, 543), (478, 415, 384, 479), (477, 414, 415, 478), (476, 413, 414, 477), (475, 412, 413, 476), (474, 411, 412, 475), (473, 410, 411, 474), (472, 409, 410, 473), (471, 408, 409, 472), (470, 407, 408, 471), (469, 406, 407, 470), (468, 405, 406, 469), (467, 404, 405, 468), (466, 403, 404, 467), (465, 402, 403, 466), (464, 401, 402, 465), (463, 400, 401, 464), (462, 399, 400, 463), (461, 398, 399, 462), (460, 397, 398, 461), (459, 396, 397, 460), (458, 395, 396, 459), (457, 394, 395, 458), (456, 393, 394, 457), (455, 392, 393, 456), (454, 391, 392, 455), (453, 390, 391, 454), (452, 389, 390, 453), (451, 388, 389, 452), (450, 387, 388, 451), (449, 386, 387, 450), (448, 385, 386, 449), (479, 384, 385, 448), (383, 416, 417, 352), (352, 417, 418, 353), (353, 418, 419, 354), (354, 419, 420, 355), (355, 420, 421, 356), (356, 421, 422, 357), (357, 422, 423, 358), (358, 423, 424, 359), (359, 424, 425, 360), (360, 425, 426, 361), (361, 426, 427, 362), (362, 427, 428, 363), (363, 428, 429, 364), (364, 429, 430, 365), (365, 430, 431, 366), (366, 431, 432, 367), (367, 432, 433, 368), (368, 433, 434, 369), (369, 434, 435, 370), (370, 435, 436, 371), (371, 436, 437, 372), (372, 437, 438, 373), (373, 438, 439, 374), (374, 439, 440, 375), (375, 440, 441, 376), (376, 441, 442, 377), (377, 442, 443, 378), (378, 443, 444, 379), (379, 444, 445, 380), (380, 445, 446, 381), (381, 446, 447, 382), (382, 447, 416, 383), (224, 479, 448, 225), (225, 448, 449, 226), (226, 449, 450, 227), (227, 450, 451, 228), (228, 451, 452, 229), (229, 452, 453, 230), (230, 453, 454, 231), (231, 454, 455, 232), (232, 455, 456, 233), (233, 456, 457, 234), (234, 457, 458, 235), (235, 458, 459, 236), (236, 459, 460, 237), (237, 460, 461, 238), (238, 461, 462, 239), (239, 462, 463, 240), (240, 463, 464, 241), (241, 464, 465, 242), (242, 465, 466, 243), (243, 466, 467, 244), (244, 467, 468, 245), (245, 468, 469, 246), (246, 469, 470, 247), (247, 470, 471, 248), (248, 471, 472, 249), (249, 472, 473, 250), (250, 473, 474, 251), (251, 474, 475, 252), (252, 475, 476, 253), (253, 476, 477, 254), (254, 477, 478, 255), (255, 478, 479, 224), (415, 511, 480, 384), (414, 510, 511, 415), (413, 509, 510, 414), (412, 508, 509, 413), (411, 507, 508, 412), (410, 506, 507, 411), (409, 505, 506, 410), (408, 504, 505, 409), (407, 503, 504, 408), (406, 502, 503, 407), (405, 501, 502, 406), (404, 500, 501, 405), (403, 499, 500, 404), (402, 498, 499, 403), (401, 497, 498, 402), (400, 496, 497, 401), (399, 495, 496, 400), (398, 494, 495, 399), (397, 493, 494, 398), (396, 492, 493, 397), (395, 491, 492, 396), (394, 490, 491, 395), (393, 489, 490, 394), (392, 488, 489, 393), (391, 487, 488, 392), (390, 486, 487, 391), (389, 485, 486, 390), (388, 484, 485, 389), (387, 483, 484, 388), (386, 482, 483, 387), (385, 481, 482, 386), (384, 480, 481, 385), (191, 542, 543, 160), (190, 541, 542, 191), (189, 540, 541, 190), (188, 539, 540, 189), (187, 538, 539, 188), (186, 537, 538, 187), (185, 536, 537, 186), (184, 535, 536, 185), (183, 534, 535, 184), (182, 533, 534, 183), (181, 532, 533, 182), (180, 531, 532, 181), (179, 530, 531, 180), (178, 529, 530, 179), (177, 528, 529, 178), (176, 527, 528, 177), (175, 526, 527, 176), (174, 525, 526, 175), (173, 524, 525, 174), (172, 523, 524, 173), (171, 522, 523, 172), (170, 521, 522, 171), (169, 520, 521, 170), (168, 519, 520, 169), (167, 518, 519, 168), (166, 517, 518, 167), (165, 516, 517, 166), (164, 515, 516, 165), (163, 514, 515, 164), (162, 513, 514, 163), (161, 512, 513, 162), (160, 543, 512, 161), (320, 544, 545, 321), (321, 545, 546, 322), (322, 546, 547, 323), (323, 547, 548, 324), (324, 548, 549, 325), (325, 549, 550, 326), (326, 550, 551, 327), (327, 551, 552, 328), (328, 552, 553, 329), (329, 553, 554, 330), (330, 554, 555, 331), (331, 555, 556, 332), (332, 556, 557, 333), (333, 557, 558, 334), (334, 558, 559, 335), (335, 559, 560, 336), (336, 560, 561, 337), (337, 561, 562, 338), (338, 562, 563, 339), (339, 563, 564, 340), (340, 564, 565, 341), (341, 565, 566, 342), (342, 566, 567, 343), (343, 567, 568, 344), (344, 568, 569, 345), (345, 569, 570, 346), (346, 570, 571, 347), (347, 571, 572, 348), (348, 572, 573, 349), (349, 573, 574, 350), (350, 574, 575, 351), (351, 575, 544, 320), (222, 606, 607, 223), (221, 605, 606, 222), (220, 604, 605, 221), (219, 603, 604, 220), (218, 602, 603, 219), (217, 601, 602, 218), (216, 600, 601, 217), (215, 599, 600, 216), (214, 598, 599, 215), (213, 597, 598, 214), (212, 596, 597, 213), (211, 595, 596, 212), (210, 594, 595, 211), (209, 593, 594, 210), (208, 592, 593, 209), (207, 591, 592, 208), (206, 590, 591, 207), (205, 589, 590, 206), (204, 588, 589, 205), (203, 587, 588, 204), (202, 586, 587, 203), (201, 585, 586, 202), (200, 584, 585, 201), (199, 583, 584, 200), (198, 582, 583, 199), (197, 581, 582, 198), (196, 580, 581, 197), (195, 579, 580, 196), (194, 578, 579, 195), (193, 577, 578, 194), (192, 576, 577, 193), (223, 607, 576, 192), (286, 639, 608, 287), (285, 638, 639, 286), (284, 637, 638, 285), (283, 636, 637, 284), (282, 635, 636, 283), (281, 634, 635, 282), (280, 633, 634, 281), (279, 632, 633, 280), (278, 631, 632, 279), (277, 630, 631, 278), (276, 629, 630, 277), (275, 628, 629, 276), (274, 627, 628, 275), (273, 626, 627, 274), (272, 625, 626, 273), (271, 624, 625, 272), (270, 623, 624, 271), (269, 622, 623, 270), (268, 621, 622, 269), (267, 620, 621, 268), (266, 619, 620, 267), (265, 618, 619, 266), (264, 617, 618, 265), (263, 616, 617, 264), (262, 615, 616, 263), (261, 614, 615, 262), (260, 613, 614, 261), (259, 612, 613, 260), (258, 611, 612, 259), (257, 610, 611, 258), (256, 609, 610, 257), (287, 608, 609, 256), (641, 640, 671, 670, 669, 668, 667, 666, 665, 664, 663, 662, 661, 660, 659, 658, 657, 656, 655, 654, 653, 652, 651, 650, 649, 648, 647, 646, 645, 644, 643, 642), (139, 138, 650, 651), (153, 152, 664, 665), (140, 139, 651, 652), (154, 153, 665, 666), (141, 140, 652, 653), (155, 154, 666, 667), (142, 141, 653, 654), (129, 128, 640, 641), (156, 155, 667, 668), (143, 142, 654, 655), (130, 129, 641, 642), (157, 156, 668, 669), (144, 143, 655, 656), (131, 130, 642, 643), (158, 157, 669, 670), (145, 144, 656, 657), (132, 131, 643, 644), (159, 158, 670, 671), (146, 145, 657, 658), (133, 132, 644, 645), (128, 159, 671, 640), (147, 146, 658, 659), (134, 133, 645, 646), (148, 147, 659, 660), (135, 134, 646, 647), (149, 148, 660, 661), (136, 135, 647, 648), (150, 149, 661, 662), (137, 136, 648, 649), (151, 150, 662, 663), (138, 137, 649, 650)])
me_cylinder.polygons.foreach_set('use_smooth', [True] * 642)
_uv = me_cylinder.uv_layers.new(name='UVMap')
_uv.uv.foreach_set('vector', [1.0, 0.9688, 1.0, 1.0, 0.9688, 1.0, 0.9687, 0.9687, 0.9687, 0.9687, 0.9688, 1.0, 0.9375, 1.0, 0.9375, 0.9687, 0.9375, 0.9687, 0.9375, 1.0, 0.9062, 1.0, 0.9062, 0.9688, 0.9062, 0.9688, 0.9062, 1.0, 0.875, 1.0, 0.875, 0.9688, 0.875, 0.9688, 0.875, 1.0, 0.8438, 1.0, 0.8438, 0.9688, 0.8438, 0.9688, 0.8438, 1.0, 0.8125, 1.0, 0.8125, 0.9687, 0.8125, 0.9687, 0.8125, 1.0, 0.7812, 1.0, 0.7812, 0.9687, 0.7812, 0.9687, 0.7812, 1.0, 0.75, 1.0, 0.75, 0.9688, 0.75, 0.9688, 0.75, 1.0, 0.7188, 1.0, 0.7187, 0.9688, 0.7187, 0.9688, 0.7188, 1.0, 0.6875, 1.0, 0.6875, 0.9688, 0.6875, 0.9688, 0.6875, 1.0, 0.6562, 1.0, 0.6562, 0.9687, 0.6562, 0.9687, 0.6562, 1.0, 0.625, 1.0, 0.625, 0.9688, 0.625, 0.9688, 0.625, 1.0, 0.5938, 1.0, 0.5938, 0.9688, 0.5938, 0.9688, 0.5938, 1.0, 0.5625, 1.0, 0.5625, 0.9687, 0.5625, 0.9687, 0.5625, 1.0, 0.5312, 1.0, 0.5312, 0.9687, 0.5312, 0.9687, 0.5312, 1.0, 0.5, 1.0, 0.5, 0.9688, 0.5, 0.9688, 0.5, 1.0, 0.4688, 1.0, 0.4687, 0.9687, 0.4687, 0.9687, 0.4688, 1.0, 0.4375, 1.0, 0.4375, 0.9688, 0.4375, 0.9688, 0.4375, 1.0, 0.4062, 1.0, 0.4062, 0.9687, 0.4062, 0.9687, 0.4062, 1.0, 0.375, 1.0, 0.375, 0.9688, 0.375, 0.9688, 0.375, 1.0, 0.3438, 1.0, 0.3437, 0.9688, 0.3437, 0.9688, 0.3438, 1.0, 0.3125, 1.0, 0.3125, 0.9688, 0.3125, 0.9688, 0.3125, 1.0, 0.2812, 1.0, 0.2812, 0.9687, 0.2812, 0.9687, 0.2812, 1.0, 0.25, 1.0, 0.25, 0.9688, 0.25, 0.9688, 0.25, 1.0, 0.2188, 1.0, 0.2188, 0.9688, 0.2188, 0.9688, 0.2188, 1.0, 0.1875, 1.0, 0.1875, 0.9688, 0.1875, 0.9688, 0.1875, 1.0, 0.1562, 1.0, 0.1562, 0.9687, 0.1562, 0.9687, 0.1562, 1.0, 0.125, 1.0, 0.125, 0.9688, 0.125, 0.9688, 0.125, 1.0, 0.09375, 1.0, 0.09375, 0.9687, 0.09375, 0.9687, 0.09375, 1.0, 0.0625, 1.0, 0.0625, 0.9688, 0.875, 1.0, 0.9062, 1.0, 0.9062, 1.0, 0.875, 1.0, 0.0625, 0.9688, 0.0625, 1.0, 0.03125, 1.0, 0.03125, 0.9687, 0.03125, 0.9687, 0.03125, 1.0, 0.0, 1.0, 0.0, 0.9688, 0.75, 0.49, 0.7968, 0.4854, 0.8418, 0.4717, 0.8833, 0.4496, 0.9197, 0.4197, 0.9496, 0.3833, 0.9717, 0.3418, 0.9854, 0.2968, 0.99, 0.25, 0.9854, 0.2032, 0.9717, 0.1582, 0.9496, 0.1167, 0.9197, 0.08029, 0.8833, 0.05045, 0.8418, 0.02827, 0.7968, 0.01461, 0.75, 0.01, 0.7032, 0.01461, 0.6582, 0.02827, 0.6167, 0.05045, 0.5803, 0.08029, 0.5504, 0.1167, 0.5283, 0.1582, 0.5146, 0.2032, 0.51, 0.25, 0.5146, 0.2968, 0.5283, 0.3418, 0.5504, 0.3833, 0.5803, 0.4197, 0.6167, 0.4496, 0.6582, 0.4717, 0.7032, 0.4854, 0.2812, 1.0, 0.3125, 1.0, 0.3125, 1.0, 0.2812, 1.0, 0.5938, 1.0, 0.625, 1.0, 0.625, 1.0, 0.5938, 1.0, 0.3125, 1.0, 0.3438, 1.0, 0.3438, 1.0, 0.3125, 1.0, 0.03125, 1.0, 0.0625, 1.0, 0.0625, 1.0, 0.03125, 1.0, 0.7188, 1.0, 0.75, 1.0, 0.75, 1.0, 0.7188, 1.0, 0.4375, 1.0, 0.4688, 1.0, 0.4688, 1.0, 0.4375, 1.0, 0.1562, 1.0, 0.1875, 1.0, 0.1875, 1.0, 0.1562, 1.0, 0.8438, 1.0, 0.875, 1.0, 0.875, 1.0, 0.8438, 1.0, 0.5625, 1.0, 0.5938, 1.0, 0.5938, 1.0, 0.5625, 1.0, 0.2812, 1.0, 0.3125, 1.0, 0.3125, 1.0, 0.2812, 1.0, 0.9688, 1.0, 1.0, 1.0, 1.0, 1.0, 0.9688, 1.0, 0.0, 1.0, 0.03125, 1.0, 0.03125, 1.0, 0.0, 1.0, 0.6875, 1.0, 0.7188, 1.0, 0.7188, 1.0, 0.6875, 1.0, 0.4062, 1.0, 0.4375, 1.0, 0.4375, 1.0, 0.4062, 1.0, 0.125, 1.0, 0.1562, 1.0, 0.1562, 1.0, 0.125, 1.0, 0.8125, 1.0, 0.8438, 1.0, 0.8438, 1.0, 0.8125, 1.0, 0.5312, 1.0, 0.5625, 1.0, 0.5625, 1.0, 0.5312, 1.0, 0.25, 1.0, 0.2812, 1.0, 0.2812, 1.0, 0.25, 1.0, 0.9375, 1.0, 0.9688, 1.0, 0.9688, 1.0, 0.9375, 1.0, 0.6562, 1.0, 0.6875, 1.0, 0.6875, 1.0, 0.6562, 1.0, 0.375, 1.0, 0.4062, 1.0, 0.4062, 1.0, 0.375, 1.0, 0.09375, 1.0, 0.125, 1.0, 0.125, 1.0, 0.09375, 1.0, 0.7812, 1.0, 0.8125, 1.0, 0.8125, 1.0, 0.7812, 1.0, 0.5, 1.0, 0.5312, 1.0, 0.5312, 1.0, 0.5, 1.0, 0.2188, 1.0, 0.25, 1.0, 0.25, 1.0, 0.2188, 1.0, 0.9062, 1.0, 0.9375, 1.0, 0.9375, 1.0, 0.9062, 1.0, 0.625, 1.0, 0.6562, 1.0, 0.6562, 1.0, 0.625, 1.0, 0.3438, 1.0, 0.375, 1.0, 0.375, 1.0, 0.3438, 1.0, 0.0625, 1.0, 0.09375, 1.0, 0.09375, 1.0, 0.0625, 1.0, 0.75, 1.0, 0.7812, 1.0, 0.7812, 1.0, 0.75, 1.0, 0.4688, 1.0, 0.5, 1.0, 0.5, 1.0, 0.4688, 1.0, 0.1875, 1.0, 0.2188, 1.0, 0.2188, 1.0, 0.1875, 1.0, 0.6562, 1.0, 0.6875, 1.0, 0.6875, 1.0, 0.6562, 1.0, 0.6875, 1.0, 0.7188, 1.0, 0.7188, 1.0, 0.6875, 1.0, 0.25, 1.0, 0.2812, 1.0, 0.2812, 1.0, 0.25, 1.0, 0.6562, 1.0, 0.6875, 1.0, 0.6875, 1.0, 0.6562, 1.0, 0.2188, 1.0, 0.25, 1.0, 0.25, 1.0, 0.2188, 1.0, 0.625, 1.0, 0.6562, 1.0, 0.6562, 1.0, 0.625, 1.0, 0.1875, 1.0, 0.2188, 1.0, 0.2188, 1.0, 0.1875, 1.0, 0.5938, 1.0, 0.625, 1.0, 0.625, 1.0, 0.5938, 1.0, 0.1562, 1.0, 0.1875, 1.0, 0.1875, 1.0, 0.1562, 1.0, 0.5625, 1.0, 0.5938, 1.0, 0.5938, 1.0, 0.5625, 1.0, 0.9688, 1.0, 1.0, 1.0, 1.0, 1.0, 0.9688, 1.0, 0.125, 1.0, 0.1562, 1.0, 0.1562, 1.0, 0.125, 1.0, 0.5312, 1.0, 0.5625, 1.0, 0.5625, 1.0, 0.5312, 1.0, 0.9375, 1.0, 0.9688, 1.0, 0.9688, 1.0, 0.9375, 1.0, 0.09375, 1.0, 0.125, 1.0, 0.125, 1.0, 0.09375, 1.0, 0.5, 1.0, 0.5312, 1.0, 0.5312, 1.0, 0.5, 1.0, 0.9062, 1.0, 0.9375, 1.0, 0.9375, 1.0, 0.9062, 1.0, 0.0625, 1.0, 0.09375, 1.0, 0.09375, 1.0, 0.0625, 1.0, 0.4688, 1.0, 0.5, 1.0, 0.5, 1.0, 0.4688, 1.0, 0.875, 1.0, 0.9062, 1.0, 0.9062, 1.0, 0.875, 1.0, 0.03125, 1.0, 0.0625, 1.0, 0.0625, 1.0, 0.03125, 1.0, 0.4375, 1.0, 0.4688, 1.0, 0.4688, 1.0, 0.4375, 1.0, 0.8438, 1.0, 0.875, 1.0, 0.875, 1.0, 0.8438, 1.0, 0.0, 1.0, 0.03125, 1.0, 0.03125, 1.0, 0.0, 1.0, 0.4062, 1.0, 0.4375, 1.0, 0.4375, 1.0, 0.4062, 1.0, 0.8125, 1.0, 0.8438, 1.0, 0.8438, 1.0, 0.8125, 1.0, 0.375, 1.0, 0.4062, 1.0, 0.4062, 1.0, 0.375, 1.0, 0.7812, 1.0, 0.8125, 1.0, 0.8125, 1.0, 0.7812, 1.0, 0.3438, 1.0, 0.375, 1.0, 0.375, 1.0, 0.3438, 1.0, 0.75, 1.0, 0.7812, 1.0, 0.7812, 1.0, 0.75, 1.0, 0.3125, 1.0, 0.3438, 1.0, 0.3438, 1.0, 0.3125, 1.0, 0.7188, 1.0, 0.75, 1.0, 0.75, 1.0, 0.7188, 1.0, 0.25, 1.0, 0.2812, 1.0, 0.2812, 1.0, 0.25, 1.0, 0.2188, 1.0, 0.25, 1.0, 0.25, 1.0, 0.2188, 1.0, 0.625, 1.0, 0.6562, 1.0, 0.6562, 1.0, 0.625, 1.0, 0.1875, 1.0, 0.2188, 1.0, 0.2188, 1.0, 0.1875, 1.0, 0.5938, 1.0, 0.625, 1.0, 0.625, 1.0, 0.5938, 1.0, 0.1562, 1.0, 0.1875, 1.0, 0.1875, 1.0, 0.1562, 1.0, 0.5625, 1.0, 0.5938, 1.0, 0.5938, 1.0, 0.5625, 1.0, 0.9688, 1.0, 1.0, 1.0, 1.0, 1.0, 0.9688, 1.0, 0.125, 1.0, 0.1562, 1.0, 0.1562, 1.0, 0.125, 1.0, 0.5312, 1.0, 0.5625, 1.0, 0.5625, 1.0, 0.5312, 1.0, 0.9375, 1.0, 0.9688, 1.0, 0.9688, 1.0, 0.9375, 1.0, 0.09375, 1.0, 0.125, 1.0, 0.125, 1.0, 0.09375, 1.0, 0.5, 1.0, 0.5312, 1.0, 0.5312, 1.0, 0.5, 1.0, 0.9062, 1.0, 0.9375, 1.0, 0.9375, 1.0, 0.9062, 1.0, 0.0625, 1.0, 0.09375, 1.0, 0.09375, 1.0, 0.0625, 1.0, 0.4688, 1.0, 0.5, 1.0, 0.5, 1.0, 0.4688, 1.0, 0.875, 1.0, 0.9062, 1.0, 0.9062, 1.0, 0.875, 1.0, 0.03125, 1.0, 0.0625, 1.0, 0.0625, 1.0, 0.03125, 1.0, 0.4375, 1.0, 0.4688, 1.0, 0.4688, 1.0, 0.4375, 1.0, 0.8438, 1.0, 0.875, 1.0, 0.875, 1.0, 0.8438, 1.0, 0.0, 1.0, 0.03125, 1.0, 0.03125, 1.0, 0.0, 1.0, 0.4062, 1.0, 0.4375, 1.0, 0.4375, 1.0, 0.4062, 1.0, 0.8125, 1.0, 0.8438, 1.0, 0.8438, 1.0, 0.8125, 1.0, 0.375, 1.0, 0.4062, 1.0, 0.4062, 1.0, 0.375, 1.0, 0.7812, 1.0, 0.8125, 1.0, 0.8125, 1.0, 0.7812, 1.0, 0.3438, 1.0, 0.375, 1.0, 0.375, 1.0, 0.3438, 1.0, 0.75, 1.0, 0.7812, 1.0, 0.7812, 1.0, 0.75, 1.0, 0.3125, 1.0, 0.3438, 1.0, 0.3438, 1.0, 0.3125, 1.0, 0.7188, 1.0, 0.75, 1.0, 0.75, 1.0, 0.7188, 1.0, 0.2812, 1.0, 0.3125, 1.0, 0.3125, 1.0, 0.2812, 1.0, 0.6875, 1.0, 0.7188, 1.0, 0.7188, 1.0, 0.6875, 1.0, 0.25, 1.0, 0.2812, 1.0, 0.2812, 1.0, 0.25, 1.0, 0.03125, 0.7187, 0.03125, 0.75, 0.0, 0.75, 0.0, 0.7188, 0.0625, 0.7188, 0.0625, 0.75, 0.03125, 0.75, 0.03125, 0.7187, 0.09375, 0.7188, 0.09375, 0.75, 0.0625, 0.75, 0.0625, 0.7188, 0.125, 0.7188, 0.125, 0.75, 0.09375, 0.75, 0.09375, 0.7188, 0.1562, 0.7188, 0.1563, 0.75, 0.125, 0.75, 0.125, 0.7188, 0.1875, 0.7187, 0.1875, 0.75, 0.1563, 0.75, 0.1562, 0.7188, 0.2188, 0.7187, 0.2188, 0.75, 0.1875, 0.75, 0.1875, 0.7187, 0.25, 0.7188, 0.25, 0.75, 0.2188, 0.75, 0.2188, 0.7187, 0.2812, 0.7187, 0.2812, 0.75, 0.25, 0.75, 0.25, 0.7188, 0.3125, 0.7188, 0.3125, 0.75, 0.2812, 0.75, 0.2812, 0.7187, 0.3438, 0.7188, 0.3437, 0.75, 0.3125, 0.75, 0.3125, 0.7188, 0.375, 0.7187, 0.375, 0.75, 0.3437, 0.75, 0.3438, 0.7188, 0.4062, 0.7188, 0.4062, 0.75, 0.375, 0.75, 0.375, 0.7187, 0.4375, 0.7187, 0.4375, 0.75, 0.4062, 0.75, 0.4062, 0.7188, 0.4688, 0.7188, 0.4688, 0.75, 0.4375, 0.75, 0.4375, 0.7187, 0.5, 0.7187, 0.5, 0.75, 0.4688, 0.75, 0.4688, 0.7188, 0.5312, 0.7188, 0.5312, 0.75, 0.5, 0.75, 0.5, 0.7187, 0.5625, 0.7188, 0.5625, 0.75, 0.5312, 0.75, 0.5312, 0.7188, 0.5938, 0.7188, 0.5938, 0.75, 0.5625, 0.75, 0.5625, 0.7188, 0.625, 0.7188, 0.625, 0.75, 0.5938, 0.75, 0.5938, 0.7188, 0.6562, 0.7187, 0.6562, 0.75, 0.625, 0.75, 0.625, 0.7188, 0.6875, 0.7187, 0.6875, 0.75, 0.6562, 0.75, 0.6562, 0.7187, 0.7188, 0.7188, 0.7188, 0.75, 0.6875, 0.75, 0.6875, 0.7187, 0.75, 0.7188, 0.75, 0.75, 0.7188, 0.75, 0.7188, 0.7188, 0.7812, 0.7187, 0.7812, 0.75, 0.75, 0.75, 0.75, 0.7188, 0.8125, 0.7188, 0.8125, 0.75, 0.7812, 0.75, 0.7812, 0.7187, 0.8438, 0.7188, 0.8438, 0.75, 0.8125, 0.75, 0.8125, 0.7188, 0.875, 0.7188, 0.875, 0.75, 0.8438, 0.75, 0.8438, 0.7188, 0.9062, 0.7188, 0.9062, 0.75, 0.875, 0.75, 0.875, 0.7188, 0.9375, 0.7188, 0.9375, 0.75, 0.9062, 0.75, 0.9062, 0.7188, 0.9688, 0.7188, 0.9688, 0.75, 0.9375, 0.75, 0.9375, 0.7188, 1.0, 0.7188, 1.0, 0.75, 0.9688, 0.75, 0.9688, 0.7188, 1.0, 0.5938, 1.0, 0.625, 0.9688, 0.625, 0.9688, 0.5938, 0.9688, 0.5938, 0.9688, 0.625, 0.9375, 0.625, 0.9375, 0.5938, 0.9375, 0.5938, 0.9375, 0.625, 0.9062, 0.625, 0.9062, 0.5938, 0.9062, 0.5938, 0.9062, 0.625, 0.875, 0.625, 0.875, 0.5938, 0.875, 0.5938, 0.875, 0.625, 0.8438, 0.625, 0.8438, 0.5938, 0.8438, 0.5938, 0.8438, 0.625, 0.8125, 0.625, 0.8125, 0.5937, 0.8125, 0.5937, 0.8125, 0.625, 0.7812, 0.625, 0.7812, 0.5938, 0.7812, 0.5938, 0.7812, 0.625, 0.75, 0.625, 0.75, 0.5937, 0.75, 0.5937, 0.75, 0.625, 0.7188, 0.625, 0.7188, 0.5938, 0.7188, 0.5938, 0.7188, 0.625, 0.6875, 0.625, 0.6875, 0.5937, 0.6875, 0.5937, 0.6875, 0.625, 0.6562, 0.625, 0.6562, 0.5938, 0.6562, 0.5938, 0.6562, 0.625, 0.625, 0.625, 0.625, 0.5937, 0.625, 0.5937, 0.625, 0.625, 0.5938, 0.625, 0.5938, 0.5938, 0.5938, 0.5938, 0.5938, 0.625, 0.5625, 0.625, 0.5625, 0.5938, 0.5625, 0.5938, 0.5625, 0.625, 0.5312, 0.625, 0.5312, 0.5938, 0.5312, 0.5938, 0.5312, 0.625, 0.5, 0.625, 0.5, 0.5938, 0.5, 0.5938, 0.5, 0.625, 0.4687, 0.625, 0.4687, 0.5938, 0.4687, 0.5938, 0.4687, 0.625, 0.4375, 0.625, 0.4375, 0.5938, 0.4375, 0.5938, 0.4375, 0.625, 0.4062, 0.625, 0.4062, 0.5938, 0.4062, 0.5938, 0.4062, 0.625, 0.375, 0.625, 0.375, 0.5937, 0.375, 0.5937, 0.375, 0.625, 0.3438, 0.625, 0.3437, 0.5937, 0.3437, 0.5937, 0.3438, 0.625, 0.3125, 0.625, 0.3125, 0.5938, 0.3125, 0.5938, 0.3125, 0.625, 0.2812, 0.625, 0.2813, 0.5938, 0.2813, 0.5938, 0.2812, 0.625, 0.25, 0.625, 0.25, 0.5938, 0.25, 0.5938, 0.25, 0.625, 0.2188, 0.625, 0.2188, 0.5938, 0.2188, 0.5938, 0.2188, 0.625, 0.1875, 0.625, 0.1875, 0.5938, 0.1875, 0.5938, 0.1875, 0.625, 0.1562, 0.625, 0.1562, 0.5938, 0.1562, 0.5938, 0.1562, 0.625, 0.125, 0.625, 0.125, 0.5937, 0.125, 0.5937, 0.125, 0.625, 0.09375, 0.625, 0.09375, 0.5938, 0.09375, 0.5938, 0.09375, 0.625, 0.0625, 0.625, 0.0625, 0.5937, 0.0625, 0.5937, 0.0625, 0.625, 0.03125, 0.625, 0.03125, 0.5937, 0.03125, 0.5937, 0.03125, 0.625, 0.0, 0.625, 0.0, 0.5938, 0.03125, 0.8437, 0.03125, 0.875, 0.0, 0.875, 0.0, 0.8438, 0.0625, 0.8438, 0.0625, 0.875, 0.03125, 0.875, 0.03125, 0.8437, 0.09375, 0.8438, 0.09375, 0.875, 0.0625, 0.875, 0.0625, 0.8438, 0.125, 0.8438, 0.125, 0.875, 0.09375, 0.875, 0.09375, 0.8438, 0.1562, 0.8438, 0.1562, 0.875, 0.125, 0.875, 0.125, 0.8438, 0.1875, 0.8438, 0.1875, 0.875, 0.1562, 0.875, 0.1562, 0.8438, 0.2187, 0.8438, 0.2188, 0.875, 0.1875, 0.875, 0.1875, 0.8438, 0.25, 0.8438, 0.25, 0.875, 0.2188, 0.875, 0.2187, 0.8438, 0.2812, 0.8437, 0.2812, 0.875, 0.25, 0.875, 0.25, 0.8438, 0.3125, 0.8437, 0.3125, 0.875, 0.2812, 0.875, 0.2812, 0.8437, 0.3438, 0.8438, 0.3438, 0.875, 0.3125, 0.875, 0.3125, 0.8437, 0.375, 0.8438, 0.375, 0.875, 0.3438, 0.875, 0.3438, 0.8438, 0.4062, 0.8438, 0.4063, 0.875, 0.375, 0.875, 0.375, 0.8438, 0.4375, 0.8438, 0.4375, 0.875, 0.4063, 0.875, 0.4062, 0.8438, 0.4688, 0.8438, 0.4688, 0.875, 0.4375, 0.875, 0.4375, 0.8438, 0.5, 0.8437, 0.5, 0.875, 0.4688, 0.875, 0.4688, 0.8438, 0.5312, 0.8437, 0.5312, 0.875, 0.5, 0.875, 0.5, 0.8437, 0.5625, 0.8438, 0.5625, 0.875, 0.5312, 0.875, 0.5312, 0.8437, 0.5938, 0.8438, 0.5938, 0.875, 0.5625, 0.875, 0.5625, 0.8438, 0.625, 0.8438, 0.625, 0.875, 0.5938, 0.875, 0.5938, 0.8438, 0.6562, 0.8438, 0.6562, 0.875, 0.625, 0.875, 0.625, 0.8438, 0.6875, 0.8438, 0.6875, 0.875, 0.6562, 0.875, 0.6562, 0.8438, 0.7188, 0.8438, 0.7188, 0.875, 0.6875, 0.875, 0.6875, 0.8438, 0.75, 0.8438, 0.75, 0.875, 0.7188, 0.875, 0.7188, 0.8438, 0.7812, 0.8437, 0.7812, 0.875, 0.75, 0.875, 0.75, 0.8438, 0.8125, 0.8438, 0.8125, 0.875, 0.7812, 0.875, 0.7812, 0.8437, 0.8438, 0.8438, 0.8438, 0.875, 0.8125, 0.875, 0.8125, 0.8438, 0.875, 0.8438, 0.875, 0.875, 0.8438, 0.875, 0.8438, 0.8438, 0.9062, 0.8437, 0.9062, 0.875, 0.875, 0.875, 0.875, 0.8438, 0.9375, 0.8437, 0.9375, 0.875, 0.9062, 0.875, 0.9062, 0.8437, 0.9688, 0.8438, 0.9688, 0.875, 0.9375, 0.875, 0.9375, 0.8437, 1.0, 0.8438, 1.0, 0.875, 0.9688, 0.875, 0.9688, 0.8438, 0.03125, 0.5312, 0.03125, 0.5625, 0.0, 0.5625, 0.0, 0.5312, 0.0625, 0.5312, 0.0625, 0.5625, 0.03125, 0.5625, 0.03125, 0.5312, 0.09375, 0.5312, 0.09375, 0.5625, 0.0625, 0.5625, 0.0625, 0.5312, 0.125, 0.5312, 0.125, 0.5625, 0.09375, 0.5625, 0.09375, 0.5312, 0.1563, 0.5312, 0.1562, 0.5625, 0.125, 0.5625, 0.125, 0.5312, 0.1875, 0.5313, 0.1875, 0.5625, 0.1562, 0.5625, 0.1563, 0.5312, 0.2188, 0.5313, 0.2188, 0.5625, 0.1875, 0.5625, 0.1875, 0.5313, 0.25, 0.5312, 0.25, 0.5625, 0.2188, 0.5625, 0.2188, 0.5313, 0.2812, 0.5312, 0.2812, 0.5625, 0.25, 0.5625, 0.25, 0.5312, 0.3125, 0.5312, 0.3125, 0.5625, 0.2812, 0.5625, 0.2812, 0.5312, 0.3438, 0.5313, 0.3438, 0.5625, 0.3125, 0.5625, 0.3125, 0.5312, 0.375, 0.5312, 0.375, 0.5625, 0.3438, 0.5625, 0.3438, 0.5313, 0.4062, 0.5312, 0.4062, 0.5625, 0.375, 0.5625, 0.375, 0.5312, 0.4375, 0.5312, 0.4375, 0.5625, 0.4062, 0.5625, 0.4062, 0.5312, 0.4688, 0.5313, 0.4688, 0.5625, 0.4375, 0.5625, 0.4375, 0.5312, 0.5, 0.5312, 0.5, 0.5625, 0.4688, 0.5625, 0.4688, 0.5313, 0.5312, 0.5312, 0.5312, 0.5625, 0.5, 0.5625, 0.5, 0.5312, 0.5625, 0.5312, 0.5625, 0.5625, 0.5312, 0.5625, 0.5312, 0.5312, 0.5938, 0.5312, 0.5938, 0.5625, 0.5625, 0.5625, 0.5625, 0.5312, 0.625, 0.5312, 0.625, 0.5625, 0.5938, 0.5625, 0.5938, 0.5312, 0.6562, 0.5312, 0.6562, 0.5625, 0.625, 0.5625, 0.625, 0.5312, 0.6875, 0.5312, 0.6875, 0.5625, 0.6562, 0.5625, 0.6562, 0.5312, 0.7188, 0.5313, 0.7188, 0.5625, 0.6875, 0.5625, 0.6875, 0.5312, 0.75, 0.5312, 0.75, 0.5625, 0.7188, 0.5625, 0.7188, 0.5313, 0.7812, 0.5312, 0.7813, 0.5625, 0.75, 0.5625, 0.75, 0.5312, 0.8125, 0.5312, 0.8125, 0.5625, 0.7813, 0.5625, 0.7812, 0.5312, 0.8438, 0.5312, 0.8437, 0.5625, 0.8125, 0.5625, 0.8125, 0.5312, 0.875, 0.5312, 0.875, 0.5625, 0.8437, 0.5625, 0.8438, 0.5312, 0.9062, 0.5312, 0.9062, 0.5625, 0.875, 0.5625, 0.875, 0.5312, 0.9375, 0.5312, 0.9375, 0.5625, 0.9062, 0.5625, 0.9062, 0.5312, 0.9688, 0.5312, 0.9688, 0.5625, 0.9375, 0.5625, 0.9375, 0.5312, 1.0, 0.5312, 1.0, 0.5625, 0.9688, 0.5625, 0.9688, 0.5312, 1.0, 0.5, 1.0, 0.5312, 0.9688, 0.5312, 0.9688, 0.5, 0.9688, 0.5, 0.9688, 0.5312, 0.9375, 0.5312, 0.9375, 0.5, 0.9375, 0.5, 0.9375, 0.5312, 0.9062, 0.5312, 0.9062, 0.5, 0.9062, 0.5, 0.9062, 0.5312, 0.875, 0.5312, 0.875, 0.5, 0.875, 0.5, 0.875, 0.5312, 0.8438, 0.5312, 0.8438, 0.5, 0.8438, 0.5, 0.8438, 0.5312, 0.8125, 0.5312, 0.8125, 0.5, 0.8125, 0.5, 0.8125, 0.5312, 0.7812, 0.5312, 0.7812, 0.5, 0.7812, 0.5, 0.7812, 0.5312, 0.75, 0.5312, 0.75, 0.5, 0.75, 0.5, 0.75, 0.5312, 0.7188, 0.5313, 0.7188, 0.5, 0.7188, 0.5, 0.7188, 0.5313, 0.6875, 0.5312, 0.6875, 0.5, 0.6875, 0.5, 0.6875, 0.5312, 0.6562, 0.5312, 0.6562, 0.5, 0.6562, 0.5, 0.6562, 0.5312, 0.625, 0.5312, 0.625, 0.5, 0.625, 0.5, 0.625, 0.5312, 0.5938, 0.5312, 0.5938, 0.5, 0.5938, 0.5, 0.5938, 0.5312, 0.5625, 0.5312, 0.5625, 0.5, 0.5625, 0.5, 0.5625, 0.5312, 0.5312, 0.5312, 0.5312, 0.5, 0.5312, 0.5, 0.5312, 0.5312, 0.5, 0.5312, 0.5, 0.5, 0.5, 0.5, 0.5, 0.5312, 0.4688, 0.5313, 0.4688, 0.5, 0.4688, 0.5, 0.4688, 0.5313, 0.4375, 0.5312, 0.4375, 0.5, 0.4375, 0.5, 0.4375, 0.5312, 0.4062, 0.5312, 0.4062, 0.5, 0.4062, 0.5, 0.4062, 0.5312, 0.375, 0.5312, 0.375, 0.5, 0.375, 0.5, 0.375, 0.5312, 0.3438, 0.5313, 0.3438, 0.5, 0.3438, 0.5, 0.3438, 0.5313, 0.3125, 0.5312, 0.3125, 0.5, 0.3125, 0.5, 0.3125, 0.5312, 0.2812, 0.5312, 0.2812, 0.5, 0.2812, 0.5, 0.2812, 0.5312, 0.25, 0.5312, 0.25, 0.5, 0.25, 0.5, 0.25, 0.5312, 0.2188, 0.5313, 0.2188, 0.5, 0.2188, 0.5, 0.2188, 0.5313, 0.1875, 0.5313, 0.1875, 0.5, 0.1875, 0.5, 0.1875, 0.5313, 0.1563, 0.5312, 0.1562, 0.5, 0.1562, 0.5, 0.1563, 0.5312, 0.125, 0.5312, 0.125, 0.5, 0.125, 0.5, 0.125, 0.5312, 0.09375, 0.5312, 0.09375, 0.5, 0.09375, 0.5, 0.09375, 0.5312, 0.0625, 0.5312, 0.0625, 0.5, 0.0625, 0.5, 0.0625, 0.5312, 0.03125, 0.5312, 0.03125, 0.5, 0.03125, 0.5, 0.03125, 0.5312, 0.0, 0.5312, 0.0, 0.5, 1.0, 0.6562, 1.0, 0.6875, 0.9688, 0.6875, 0.9688, 0.6563, 0.9688, 0.6563, 0.9688, 0.6875, 0.9375, 0.6875, 0.9375, 0.6562, 0.9375, 0.6562, 0.9375, 0.6875, 0.9062, 0.6875, 0.9062, 0.6562, 0.9062, 0.6562, 0.9062, 0.6875, 0.875, 0.6875, 0.875, 0.6563, 0.875, 0.6563, 0.875, 0.6875, 0.8438, 0.6875, 0.8438, 0.6562, 0.8438, 0.6562, 0.8438, 0.6875, 0.8125, 0.6875, 0.8125, 0.6562, 0.8125, 0.6562, 0.8125, 0.6875, 0.7812, 0.6875, 0.7812, 0.6563, 0.7812, 0.6563, 0.7812, 0.6875, 0.75, 0.6875, 0.75, 0.6562, 0.75, 0.6562, 0.75, 0.6875, 0.7188, 0.6875, 0.7188, 0.6562, 0.7188, 0.6562, 0.7188, 0.6875, 0.6875, 0.6875, 0.6875, 0.6562, 0.6875, 0.6562, 0.6875, 0.6875, 0.6562, 0.6875, 0.6562, 0.6562, 0.6562, 0.6562, 0.6562, 0.6875, 0.625, 0.6875, 0.625, 0.6562, 0.625, 0.6562, 0.625, 0.6875, 0.5938, 0.6875, 0.5937, 0.6562, 0.5937, 0.6562, 0.5938, 0.6875, 0.5625, 0.6875, 0.5625, 0.6563, 0.5625, 0.6563, 0.5625, 0.6875, 0.5312, 0.6875, 0.5312, 0.6562, 0.5312, 0.6562, 0.5312, 0.6875, 0.5, 0.6875, 0.5, 0.6562, 0.5, 0.6562, 0.5, 0.6875, 0.4688, 0.6875, 0.4688, 0.6562, 0.4688, 0.6562, 0.4688, 0.6875, 0.4375, 0.6875, 0.4375, 0.6562, 0.4375, 0.6562, 0.4375, 0.6875, 0.4062, 0.6875, 0.4063, 0.6562, 0.4063, 0.6562, 0.4062, 0.6875, 0.375, 0.6875, 0.375, 0.6563, 0.375, 0.6563, 0.375, 0.6875, 0.3438, 0.6875, 0.3438, 0.6563, 0.3438, 0.6563, 0.3438, 0.6875, 0.3125, 0.6875, 0.3125, 0.6562, 0.3125, 0.6562, 0.3125, 0.6875, 0.2812, 0.6875, 0.2812, 0.6562, 0.2812, 0.6562, 0.2812, 0.6875, 0.25, 0.6875, 0.25, 0.6562, 0.25, 0.6562, 0.25, 0.6875, 0.2188, 0.6875, 0.2188, 0.6562, 0.2188, 0.6562, 0.2188, 0.6875, 0.1875, 0.6875, 0.1875, 0.6562, 0.1875, 0.6562, 0.1875, 0.6875, 0.1562, 0.6875, 0.1562, 0.6563, 0.1562, 0.6563, 0.1562, 0.6875, 0.125, 0.6875, 0.125, 0.6562, 0.125, 0.6562, 0.125, 0.6875, 0.09375, 0.6875, 0.09375, 0.6562, 0.09375, 0.6562, 0.09375, 0.6875, 0.0625, 0.6875, 0.0625, 0.6562, 0.0625, 0.6562, 0.0625, 0.6875, 0.03125, 0.6875, 0.03125, 0.6562, 0.03125, 0.6562, 0.03125, 0.6875, 0.0, 0.6875, 0.0, 0.6562, 1.0, 0.7812, 1.0, 0.8125, 0.9688, 0.8125, 0.9688, 0.7812, 0.9688, 0.7812, 0.9688, 0.8125, 0.9375, 0.8125, 0.9375, 0.7812, 0.9375, 0.7812, 0.9375, 0.8125, 0.9062, 0.8125, 0.9062, 0.7812, 0.9062, 0.7812, 0.9062, 0.8125, 0.875, 0.8125, 0.875, 0.7812, 0.875, 0.7812, 0.875, 0.8125, 0.8438, 0.8125, 0.8438, 0.7812, 0.8438, 0.7812, 0.8438, 0.8125, 0.8125, 0.8125, 0.8125, 0.7812, 0.8125, 0.7812, 0.8125, 0.8125, 0.7812, 0.8125, 0.7812, 0.7812, 0.7812, 0.7812, 0.7812, 0.8125, 0.75, 0.8125, 0.75, 0.7812, 0.75, 0.7812, 0.75, 0.8125, 0.7187, 0.8125, 0.7188, 0.7812, 0.7188, 0.7812, 0.7187, 0.8125, 0.6875, 0.8125, 0.6875, 0.7813, 0.6875, 0.7813, 0.6875, 0.8125, 0.6563, 0.8125, 0.6562, 0.7813, 0.6562, 0.7813, 0.6563, 0.8125, 0.625, 0.8125, 0.625, 0.7812, 0.625, 0.7812, 0.625, 0.8125, 0.5938, 0.8125, 0.5938, 0.7813, 0.5938, 0.7813, 0.5938, 0.8125, 0.5625, 0.8125, 0.5625, 0.7813, 0.5625, 0.7813, 0.5625, 0.8125, 0.5312, 0.8125, 0.5312, 0.7812, 0.5312, 0.7812, 0.5312, 0.8125, 0.5, 0.8125, 0.5, 0.7812, 0.5, 0.7812, 0.5, 0.8125, 0.4688, 0.8125, 0.4688, 0.7812, 0.4688, 0.7812, 0.4688, 0.8125, 0.4375, 0.8125, 0.4375, 0.7812, 0.4375, 0.7812, 0.4375, 0.8125, 0.4062, 0.8125, 0.4062, 0.7812, 0.4062, 0.7812, 0.4062, 0.8125, 0.375, 0.8125, 0.375, 0.7813, 0.375, 0.7813, 0.375, 0.8125, 0.3438, 0.8125, 0.3437, 0.7812, 0.3437, 0.7812, 0.3438, 0.8125, 0.3125, 0.8125, 0.3125, 0.7812, 0.3125, 0.7812, 0.3125, 0.8125, 0.2812, 0.8125, 0.2812, 0.7812, 0.2812, 0.7812, 0.2812, 0.8125, 0.25, 0.8125, 0.25, 0.7812, 0.25, 0.7812, 0.25, 0.8125, 0.2187, 0.8125, 0.2187, 0.7812, 0.2187, 0.7812, 0.2187, 0.8125, 0.1875, 0.8125, 0.1875, 0.7812, 0.1875, 0.7812, 0.1875, 0.8125, 0.1562, 0.8125, 0.1562, 0.7813, 0.1562, 0.7813, 0.1562, 0.8125, 0.125, 0.8125, 0.125, 0.7813, 0.125, 0.7813, 0.125, 0.8125, 0.09375, 0.8125, 0.09375, 0.7812, 0.09375, 0.7812, 0.09375, 0.8125, 0.0625, 0.8125, 0.0625, 0.7812, 0.0625, 0.7812, 0.0625, 0.8125, 0.03125, 0.8125, 0.03125, 0.7812, 0.03125, 0.7812, 0.03125, 0.8125, 0.0, 0.8125, 0.0, 0.7812, 0.03125, 0.9062, 0.03125, 0.9375, 0.0, 0.9375, 0.0, 0.9062, 0.0625, 0.9062, 0.0625, 0.9375, 0.03125, 0.9375, 0.03125, 0.9062, 0.09375, 0.9062, 0.09375, 0.9375, 0.0625, 0.9375, 0.0625, 0.9062, 0.125, 0.9062, 0.125, 0.9375, 0.09375, 0.9375, 0.09375, 0.9062, 0.1562, 0.9062, 0.1562, 0.9375, 0.125, 0.9375, 0.125, 0.9062, 0.1875, 0.9062, 0.1875, 0.9375, 0.1562, 0.9375, 0.1562, 0.9062, 0.2188, 0.9062, 0.2188, 0.9375, 0.1875, 0.9375, 0.1875, 0.9062, 0.25, 0.9063, 0.25, 0.9375, 0.2188, 0.9375, 0.2188, 0.9062, 0.2812, 0.9062, 0.2812, 0.9375, 0.25, 0.9375, 0.25, 0.9063, 0.3125, 0.9062, 0.3125, 0.9375, 0.2812, 0.9375, 0.2812, 0.9062, 0.3438, 0.9062, 0.3438, 0.9375, 0.3125, 0.9375, 0.3125, 0.9062, 0.375, 0.9062, 0.375, 0.9375, 0.3438, 0.9375, 0.3438, 0.9062, 0.4062, 0.9062, 0.4062, 0.9375, 0.375, 0.9375, 0.375, 0.9062, 0.4375, 0.9063, 0.4375, 0.9375, 0.4062, 0.9375, 0.4062, 0.9062, 0.4688, 0.9063, 0.4688, 0.9375, 0.4375, 0.9375, 0.4375, 0.9063, 0.5, 0.9062, 0.5, 0.9375, 0.4688, 0.9375, 0.4688, 0.9063, 0.5312, 0.9062, 0.5312, 0.9375, 0.5, 0.9375, 0.5, 0.9062, 0.5625, 0.9063, 0.5625, 0.9375, 0.5312, 0.9375, 0.5312, 0.9062, 0.5938, 0.9063, 0.5938, 0.9375, 0.5625, 0.9375, 0.5625, 0.9063, 0.625, 0.9062, 0.625, 0.9375, 0.5938, 0.9375, 0.5938, 0.9063, 0.6562, 0.9062, 0.6562, 0.9375, 0.625, 0.9375, 0.625, 0.9062, 0.6875, 0.9062, 0.6875, 0.9375, 0.6562, 0.9375, 0.6562, 0.9062, 0.7187, 0.9062, 0.7187, 0.9375, 0.6875, 0.9375, 0.6875, 0.9062, 0.75, 0.9062, 0.75, 0.9375, 0.7187, 0.9375, 0.7187, 0.9062, 0.7812, 0.9062, 0.7812, 0.9375, 0.75, 0.9375, 0.75, 0.9062, 0.8125, 0.9062, 0.8125, 0.9375, 0.7812, 0.9375, 0.7812, 0.9062, 0.8438, 0.9062, 0.8438, 0.9375, 0.8125, 0.9375, 0.8125, 0.9062, 0.875, 0.9062, 0.875, 0.9375, 0.8438, 0.9375, 0.8438, 0.9062, 0.9062, 0.9062, 0.9062, 0.9375, 0.875, 0.9375, 0.875, 0.9062, 0.9375, 0.9062, 0.9375, 0.9375, 0.9062, 0.9375, 0.9062, 0.9062, 0.9687, 0.9062, 0.9688, 0.9375, 0.9375, 0.9375, 0.9375, 0.9062, 1.0, 0.9062, 1.0, 0.9375, 0.9688, 0.9375, 0.9687, 0.9062, 1.0, 0.8125, 1.0, 0.8438, 0.9688, 0.8438, 0.9688, 0.8125, 0.9688, 0.8125, 0.9688, 0.8438, 0.9375, 0.8437, 0.9375, 0.8125, 0.9375, 0.8125, 0.9375, 0.8437, 0.9062, 0.8437, 0.9062, 0.8125, 0.9062, 0.8125, 0.9062, 0.8437, 0.875, 0.8438, 0.875, 0.8125, 0.875, 0.8125, 0.875, 0.8438, 0.8438, 0.8438, 0.8438, 0.8125, 0.8438, 0.8125, 0.8438, 0.8438, 0.8125, 0.8438, 0.8125, 0.8125, 0.8125, 0.8125, 0.8125, 0.8438, 0.7812, 0.8437, 0.7812, 0.8125, 0.7812, 0.8125, 0.7812, 0.8437, 0.75, 0.8438, 0.75, 0.8125, 0.75, 0.8125, 0.75, 0.8438, 0.7188, 0.8438, 0.7187, 0.8125, 0.7187, 0.8125, 0.7188, 0.8438, 0.6875, 0.8438, 0.6875, 0.8125, 0.6875, 0.8125, 0.6875, 0.8438, 0.6562, 0.8438, 0.6563, 0.8125, 0.6563, 0.8125, 0.6562, 0.8438, 0.625, 0.8438, 0.625, 0.8125, 0.625, 0.8125, 0.625, 0.8438, 0.5938, 0.8438, 0.5938, 0.8125, 0.5938, 0.8125, 0.5938, 0.8438, 0.5625, 0.8438, 0.5625, 0.8125, 0.5625, 0.8125, 0.5625, 0.8438, 0.5312, 0.8437, 0.5312, 0.8125, 0.5312, 0.8125, 0.5312, 0.8437, 0.5, 0.8437, 0.5, 0.8125, 0.5, 0.8125, 0.5, 0.8437, 0.4688, 0.8438, 0.4688, 0.8125, 0.4688, 0.8125, 0.4688, 0.8438, 0.4375, 0.8438, 0.4375, 0.8125, 0.4375, 0.8125, 0.4375, 0.8438, 0.4062, 0.8438, 0.4062, 0.8125, 0.4062, 0.8125, 0.4062, 0.8438, 0.375, 0.8438, 0.375, 0.8125, 0.375, 0.8125, 0.375, 0.8438, 0.3438, 0.8438, 0.3438, 0.8125, 0.3438, 0.8125, 0.3438, 0.8438, 0.3125, 0.8437, 0.3125, 0.8125, 0.3125, 0.8125, 0.3125, 0.8437, 0.2812, 0.8437, 0.2812, 0.8125, 0.2812, 0.8125, 0.2812, 0.8437, 0.25, 0.8438, 0.25, 0.8125, 0.25, 0.8125, 0.25, 0.8438, 0.2187, 0.8438, 0.2187, 0.8125, 0.2187, 0.8125, 0.2187, 0.8438, 0.1875, 0.8438, 0.1875, 0.8125, 0.1875, 0.8125, 0.1875, 0.8438, 0.1562, 0.8438, 0.1562, 0.8125, 0.1562, 0.8125, 0.1562, 0.8438, 0.125, 0.8438, 0.125, 0.8125, 0.125, 0.8125, 0.125, 0.8438, 0.09375, 0.8438, 0.09375, 0.8125, 0.09375, 0.8125, 0.09375, 0.8438, 0.0625, 0.8438, 0.0625, 0.8125, 0.0625, 0.8125, 0.0625, 0.8438, 0.03125, 0.8437, 0.03125, 0.8125, 0.03125, 0.8125, 0.03125, 0.8437, 0.0, 0.8438, 0.0, 0.8125, 1.0, 0.875, 1.0, 0.9062, 0.9687, 0.9062, 0.9688, 0.875, 0.9688, 0.875, 0.9687, 0.9062, 0.9375, 0.9062, 0.9375, 0.875, 0.9375, 0.875, 0.9375, 0.9062, 0.9062, 0.9062, 0.9062, 0.875, 0.9062, 0.875, 0.9062, 0.9062, 0.875, 0.9062, 0.875, 0.875, 0.875, 0.875, 0.875, 0.9062, 0.8438, 0.9062, 0.8438, 0.875, 0.8438, 0.875, 0.8438, 0.9062, 0.8125, 0.9062, 0.8125, 0.875, 0.8125, 0.875, 0.8125, 0.9062, 0.7812, 0.9062, 0.7812, 0.875, 0.7812, 0.875, 0.7812, 0.9062, 0.75, 0.9062, 0.75, 0.875, 0.75, 0.875, 0.75, 0.9062, 0.7187, 0.9062, 0.7188, 0.875, 0.7188, 0.875, 0.7187, 0.9062, 0.6875, 0.9062, 0.6875, 0.875, 0.6875, 0.875, 0.6875, 0.9062, 0.6562, 0.9062, 0.6562, 0.875, 0.6562, 0.875, 0.6562, 0.9062, 0.625, 0.9062, 0.625, 0.875, 0.625, 0.875, 0.625, 0.9062, 0.5938, 0.9063, 0.5938, 0.875, 0.5938, 0.875, 0.5938, 0.9063, 0.5625, 0.9063, 0.5625, 0.875, 0.5625, 0.875, 0.5625, 0.9063, 0.5312, 0.9062, 0.5312, 0.875, 0.5312, 0.875, 0.5312, 0.9062, 0.5, 0.9062, 0.5, 0.875, 0.5, 0.875, 0.5, 0.9062, 0.4688, 0.9063, 0.4688, 0.875, 0.4688, 0.875, 0.4688, 0.9063, 0.4375, 0.9063, 0.4375, 0.875, 0.4375, 0.875, 0.4375, 0.9063, 0.4062, 0.9062, 0.4063, 0.875, 0.4063, 0.875, 0.4062, 0.9062, 0.375, 0.9062, 0.375, 0.875, 0.375, 0.875, 0.375, 0.9062, 0.3438, 0.9062, 0.3438, 0.875, 0.3438, 0.875, 0.3438, 0.9062, 0.3125, 0.9062, 0.3125, 0.875, 0.3125, 0.875, 0.3125, 0.9062, 0.2812, 0.9062, 0.2812, 0.875, 0.2812, 0.875, 0.2812, 0.9062, 0.25, 0.9063, 0.25, 0.875, 0.25, 0.875, 0.25, 0.9063, 0.2188, 0.9062, 0.2188, 0.875, 0.2188, 0.875, 0.2188, 0.9062, 0.1875, 0.9062, 0.1875, 0.875, 0.1875, 0.875, 0.1875, 0.9062, 0.1562, 0.9062, 0.1562, 0.875, 0.1562, 0.875, 0.1562, 0.9062, 0.125, 0.9062, 0.125, 0.875, 0.125, 0.875, 0.125, 0.9062, 0.09375, 0.9062, 0.09375, 0.875, 0.09375, 0.875, 0.09375, 0.9062, 0.0625, 0.9062, 0.0625, 0.875, 0.0625, 0.875, 0.0625, 0.9062, 0.03125, 0.9062, 0.03125, 0.875, 0.03125, 0.875, 0.03125, 0.9062, 0.0, 0.9062, 0.0, 0.875, 0.03125, 0.9375, 0.03125, 0.9687, 0.0, 0.9688, 0.0, 0.9375, 0.0625, 0.9375, 0.0625, 0.9688, 0.03125, 0.9687, 0.03125, 0.9375, 0.09375, 0.9375, 0.09375, 0.9687, 0.0625, 0.9688, 0.0625, 0.9375, 0.125, 0.9375, 0.125, 0.9688, 0.09375, 0.9687, 0.09375, 0.9375, 0.1562, 0.9375, 0.1562, 0.9687, 0.125, 0.9688, 0.125, 0.9375, 0.1875, 0.9375, 0.1875, 0.9688, 0.1562, 0.9687, 0.1562, 0.9375, 0.2188, 0.9375, 0.2188, 0.9688, 0.1875, 0.9688, 0.1875, 0.9375, 0.25, 0.9375, 0.25, 0.9688, 0.2188, 0.9688, 0.2188, 0.9375, 0.2812, 0.9375, 0.2812, 0.9687, 0.25, 0.9688, 0.25, 0.9375, 0.3125, 0.9375, 0.3125, 0.9688, 0.2812, 0.9687, 0.2812, 0.9375, 0.3438, 0.9375, 0.3437, 0.9688, 0.3125, 0.9688, 0.3125, 0.9375, 0.375, 0.9375, 0.375, 0.9688, 0.3437, 0.9688, 0.3438, 0.9375, 0.4062, 0.9375, 0.4062, 0.9687, 0.375, 0.9688, 0.375, 0.9375, 0.4375, 0.9375, 0.4375, 0.9688, 0.4062, 0.9687, 0.4062, 0.9375, 0.4688, 0.9375, 0.4687, 0.9687, 0.4375, 0.9688, 0.4375, 0.9375, 0.5, 0.9375, 0.5, 0.9688, 0.4687, 0.9687, 0.4688, 0.9375, 0.5312, 0.9375, 0.5312, 0.9687, 0.5, 0.9688, 0.5, 0.9375, 0.5625, 0.9375, 0.5625, 0.9687, 0.5312, 0.9687, 0.5312, 0.9375, 0.5938, 0.9375, 0.5938, 0.9688, 0.5625, 0.9687, 0.5625, 0.9375, 0.625, 0.9375, 0.625, 0.9688, 0.5938, 0.9688, 0.5938, 0.9375, 0.6562, 0.9375, 0.6562, 0.9687, 0.625, 0.9688, 0.625, 0.9375, 0.6875, 0.9375, 0.6875, 0.9688, 0.6562, 0.9687, 0.6562, 0.9375, 0.7187, 0.9375, 0.7187, 0.9688, 0.6875, 0.9688, 0.6875, 0.9375, 0.75, 0.9375, 0.75, 0.9688, 0.7187, 0.9688, 0.7187, 0.9375, 0.7812, 0.9375, 0.7812, 0.9687, 0.75, 0.9688, 0.75, 0.9375, 0.8125, 0.9375, 0.8125, 0.9687, 0.7812, 0.9687, 0.7812, 0.9375, 0.8438, 0.9375, 0.8438, 0.9688, 0.8125, 0.9687, 0.8125, 0.9375, 0.875, 0.9375, 0.875, 0.9688, 0.8438, 0.9688, 0.8438, 0.9375, 0.9062, 0.9375, 0.9062, 0.9688, 0.875, 0.9688, 0.875, 0.9375, 0.9375, 0.9375, 0.9375, 0.9687, 0.9062, 0.9688, 0.9062, 0.9375, 0.9688, 0.9375, 0.9687, 0.9687, 0.9375, 0.9687, 0.9375, 0.9375, 1.0, 0.9375, 1.0, 0.9688, 0.9687, 0.9687, 0.9688, 0.9375, 0.03125, 0.75, 0.03125, 0.7812, 0.0, 0.7812, 0.0, 0.75, 0.0625, 0.75, 0.0625, 0.7812, 0.03125, 0.7812, 0.03125, 0.75, 0.09375, 0.75, 0.09375, 0.7812, 0.0625, 0.7812, 0.0625, 0.75, 0.125, 0.75, 0.125, 0.7813, 0.09375, 0.7812, 0.09375, 0.75, 0.1563, 0.75, 0.1562, 0.7813, 0.125, 0.7813, 0.125, 0.75, 0.1875, 0.75, 0.1875, 0.7812, 0.1562, 0.7813, 0.1563, 0.75, 0.2188, 0.75, 0.2187, 0.7812, 0.1875, 0.7812, 0.1875, 0.75, 0.25, 0.75, 0.25, 0.7812, 0.2187, 0.7812, 0.2188, 0.75, 0.2812, 0.75, 0.2812, 0.7812, 0.25, 0.7812, 0.25, 0.75, 0.3125, 0.75, 0.3125, 0.7812, 0.2812, 0.7812, 0.2812, 0.75, 0.3437, 0.75, 0.3437, 0.7812, 0.3125, 0.7812, 0.3125, 0.75, 0.375, 0.75, 0.375, 0.7813, 0.3437, 0.7812, 0.3437, 0.75, 0.4062, 0.75, 0.4062, 0.7812, 0.375, 0.7813, 0.375, 0.75, 0.4375, 0.75, 0.4375, 0.7812, 0.4062, 0.7812, 0.4062, 0.75, 0.4688, 0.75, 0.4688, 0.7812, 0.4375, 0.7812, 0.4375, 0.75, 0.5, 0.75, 0.5, 0.7812, 0.4688, 0.7812, 0.4688, 0.75, 0.5312, 0.75, 0.5312, 0.7812, 0.5, 0.7812, 0.5, 0.75, 0.5625, 0.75, 0.5625, 0.7813, 0.5312, 0.7812, 0.5312, 0.75, 0.5938, 0.75, 0.5938, 0.7813, 0.5625, 0.7813, 0.5625, 0.75, 0.625, 0.75, 0.625, 0.7812, 0.5938, 0.7813, 0.5938, 0.75, 0.6562, 0.75, 0.6562, 0.7813, 0.625, 0.7812, 0.625, 0.75, 0.6875, 0.75, 0.6875, 0.7813, 0.6562, 0.7813, 0.6562, 0.75, 0.7188, 0.75, 0.7188, 0.7812, 0.6875, 0.7813, 0.6875, 0.75, 0.75, 0.75, 0.75, 0.7812, 0.7188, 0.7812, 0.7188, 0.75, 0.7812, 0.75, 0.7812, 0.7812, 0.75, 0.7812, 0.75, 0.75, 0.8125, 0.75, 0.8125, 0.7812, 0.7812, 0.7812, 0.7812, 0.75, 0.8438, 0.75, 0.8438, 0.7812, 0.8125, 0.7812, 0.8125, 0.75, 0.875, 0.75, 0.875, 0.7812, 0.8438, 0.7812, 0.8438, 0.75, 0.9062, 0.75, 0.9062, 0.7812, 0.875, 0.7812, 0.875, 0.75, 0.9375, 0.75, 0.9375, 0.7812, 0.9062, 0.7812, 0.9062, 0.75, 0.9688, 0.75, 0.9688, 0.7812, 0.9375, 0.7812, 0.9375, 0.75, 1.0, 0.75, 1.0, 0.7812, 0.9688, 0.7812, 0.9688, 0.75, 1.0, 0.6875, 1.0, 0.7188, 0.9688, 0.7188, 0.9688, 0.6875, 0.9688, 0.6875, 0.9688, 0.7188, 0.9375, 0.7188, 0.9375, 0.6875, 0.9375, 0.6875, 0.9375, 0.7188, 0.9062, 0.7188, 0.9062, 0.6875, 0.9062, 0.6875, 0.9062, 0.7188, 0.875, 0.7188, 0.875, 0.6875, 0.875, 0.6875, 0.875, 0.7188, 0.8438, 0.7188, 0.8438, 0.6875, 0.8438, 0.6875, 0.8438, 0.7188, 0.8125, 0.7188, 0.8125, 0.6875, 0.8125, 0.6875, 0.8125, 0.7188, 0.7812, 0.7187, 0.7812, 0.6875, 0.7812, 0.6875, 0.7812, 0.7187, 0.75, 0.7188, 0.75, 0.6875, 0.75, 0.6875, 0.75, 0.7188, 0.7188, 0.7188, 0.7188, 0.6875, 0.7188, 0.6875, 0.7188, 0.7188, 0.6875, 0.7187, 0.6875, 0.6875, 0.6875, 0.6875, 0.6875, 0.7187, 0.6562, 0.7187, 0.6562, 0.6875, 0.6562, 0.6875, 0.6562, 0.7187, 0.625, 0.7188, 0.625, 0.6875, 0.625, 0.6875, 0.625, 0.7188, 0.5938, 0.7188, 0.5938, 0.6875, 0.5938, 0.6875, 0.5938, 0.7188, 0.5625, 0.7188, 0.5625, 0.6875, 0.5625, 0.6875, 0.5625, 0.7188, 0.5312, 0.7188, 0.5312, 0.6875, 0.5312, 0.6875, 0.5312, 0.7188, 0.5, 0.7187, 0.5, 0.6875, 0.5, 0.6875, 0.5, 0.7187, 0.4688, 0.7188, 0.4688, 0.6875, 0.4688, 0.6875, 0.4688, 0.7188, 0.4375, 0.7187, 0.4375, 0.6875, 0.4375, 0.6875, 0.4375, 0.7187, 0.4062, 0.7188, 0.4062, 0.6875, 0.4062, 0.6875, 0.4062, 0.7188, 0.375, 0.7187, 0.375, 0.6875, 0.375, 0.6875, 0.375, 0.7187, 0.3438, 0.7188, 0.3438, 0.6875, 0.3438, 0.6875, 0.3438, 0.7188, 0.3125, 0.7188, 0.3125, 0.6875, 0.3125, 0.6875, 0.3125, 0.7188, 0.2812, 0.7187, 0.2812, 0.6875, 0.2812, 0.6875, 0.2812, 0.7187, 0.25, 0.7188, 0.25, 0.6875, 0.25, 0.6875, 0.25, 0.7188, 0.2188, 0.7187, 0.2188, 0.6875, 0.2188, 0.6875, 0.2188, 0.7187, 0.1875, 0.7187, 0.1875, 0.6875, 0.1875, 0.6875, 0.1875, 0.7187, 0.1562, 0.7188, 0.1562, 0.6875, 0.1562, 0.6875, 0.1562, 0.7188, 0.125, 0.7188, 0.125, 0.6875, 0.125, 0.6875, 0.125, 0.7188, 0.09375, 0.7188, 0.09375, 0.6875, 0.09375, 0.6875, 0.09375, 0.7188, 0.0625, 0.7188, 0.0625, 0.6875, 0.0625, 0.6875, 0.0625, 0.7188, 0.03125, 0.7187, 0.03125, 0.6875, 0.03125, 0.6875, 0.03125, 0.7187, 0.0, 0.7188, 0.0, 0.6875, 0.03125, 0.625, 0.03125, 0.6562, 0.0, 0.6562, 0.0, 0.625, 0.0625, 0.625, 0.0625, 0.6562, 0.03125, 0.6562, 0.03125, 0.625, 0.09375, 0.625, 0.09375, 0.6562, 0.0625, 0.6562, 0.0625, 0.625, 0.125, 0.625, 0.125, 0.6562, 0.09375, 0.6562, 0.09375, 0.625, 0.1562, 0.625, 0.1562, 0.6563, 0.125, 0.6562, 0.125, 0.625, 0.1875, 0.625, 0.1875, 0.6562, 0.1562, 0.6563, 0.1562, 0.625, 0.2188, 0.625, 0.2188, 0.6562, 0.1875, 0.6562, 0.1875, 0.625, 0.25, 0.625, 0.25, 0.6562, 0.2188, 0.6562, 0.2188, 0.625, 0.2812, 0.625, 0.2812, 0.6562, 0.25, 0.6562, 0.25, 0.625, 0.3125, 0.625, 0.3125, 0.6562, 0.2812, 0.6562, 0.2812, 0.625, 0.3438, 0.625, 0.3438, 0.6563, 0.3125, 0.6562, 0.3125, 0.625, 0.375, 0.625, 0.375, 0.6563, 0.3438, 0.6563, 0.3438, 0.625, 0.4062, 0.625, 0.4063, 0.6562, 0.375, 0.6563, 0.375, 0.625, 0.4375, 0.625, 0.4375, 0.6562, 0.4063, 0.6562, 0.4062, 0.625, 0.4687, 0.625, 0.4688, 0.6562, 0.4375, 0.6562, 0.4375, 0.625, 0.5, 0.625, 0.5, 0.6562, 0.4688, 0.6562, 0.4687, 0.625, 0.5312, 0.625, 0.5312, 0.6562, 0.5, 0.6562, 0.5, 0.625, 0.5625, 0.625, 0.5625, 0.6563, 0.5312, 0.6562, 0.5312, 0.625, 0.5938, 0.625, 0.5937, 0.6562, 0.5625, 0.6563, 0.5625, 0.625, 0.625, 0.625, 0.625, 0.6562, 0.5937, 0.6562, 0.5938, 0.625, 0.6562, 0.625, 0.6562, 0.6562, 0.625, 0.6562, 0.625, 0.625, 0.6875, 0.625, 0.6875, 0.6562, 0.6562, 0.6562, 0.6562, 0.625, 0.7188, 0.625, 0.7188, 0.6562, 0.6875, 0.6562, 0.6875, 0.625, 0.75, 0.625, 0.75, 0.6562, 0.7188, 0.6562, 0.7188, 0.625, 0.7812, 0.625, 0.7812, 0.6563, 0.75, 0.6562, 0.75, 0.625, 0.8125, 0.625, 0.8125, 0.6562, 0.7812, 0.6563, 0.7812, 0.625, 0.8438, 0.625, 0.8438, 0.6562, 0.8125, 0.6562, 0.8125, 0.625, 0.875, 0.625, 0.875, 0.6563, 0.8438, 0.6562, 0.8438, 0.625, 0.9062, 0.625, 0.9062, 0.6562, 0.875, 0.6563, 0.875, 0.625, 0.9375, 0.625, 0.9375, 0.6562, 0.9062, 0.6562, 0.9062, 0.625, 0.9688, 0.625, 0.9688, 0.6563, 0.9375, 0.6562, 0.9375, 0.625, 1.0, 0.625, 1.0, 0.6562, 0.9688, 0.6563, 0.9688, 0.625, 0.03125, 0.5625, 0.03125, 0.5937, 0.0, 0.5938, 0.0, 0.5625, 0.0625, 0.5625, 0.0625, 0.5937, 0.03125, 0.5937, 0.03125, 0.5625, 0.09375, 0.5625, 0.09375, 0.5938, 0.0625, 0.5937, 0.0625, 0.5625, 0.125, 0.5625, 0.125, 0.5937, 0.09375, 0.5938, 0.09375, 0.5625, 0.1562, 0.5625, 0.1562, 0.5938, 0.125, 0.5937, 0.125, 0.5625, 0.1875, 0.5625, 0.1875, 0.5938, 0.1562, 0.5938, 0.1562, 0.5625, 0.2188, 0.5625, 0.2188, 0.5938, 0.1875, 0.5938, 0.1875, 0.5625, 0.25, 0.5625, 0.25, 0.5938, 0.2188, 0.5938, 0.2188, 0.5625, 0.2812, 0.5625, 0.2813, 0.5938, 0.25, 0.5938, 0.25, 0.5625, 0.3125, 0.5625, 0.3125, 0.5938, 0.2813, 0.5938, 0.2812, 0.5625, 0.3438, 0.5625, 0.3437, 0.5937, 0.3125, 0.5938, 0.3125, 0.5625, 0.375, 0.5625, 0.375, 0.5937, 0.3437, 0.5937, 0.3438, 0.5625, 0.4062, 0.5625, 0.4062, 0.5938, 0.375, 0.5937, 0.375, 0.5625, 0.4375, 0.5625, 0.4375, 0.5938, 0.4062, 0.5938, 0.4062, 0.5625, 0.4688, 0.5625, 0.4687, 0.5938, 0.4375, 0.5938, 0.4375, 0.5625, 0.5, 0.5625, 0.5, 0.5938, 0.4687, 0.5938, 0.4688, 0.5625, 0.5312, 0.5625, 0.5312, 0.5938, 0.5, 0.5938, 0.5, 0.5625, 0.5625, 0.5625, 0.5625, 0.5938, 0.5312, 0.5938, 0.5312, 0.5625, 0.5938, 0.5625, 0.5938, 0.5938, 0.5625, 0.5938, 0.5625, 0.5625, 0.625, 0.5625, 0.625, 0.5937, 0.5938, 0.5938, 0.5938, 0.5625, 0.6562, 0.5625, 0.6562, 0.5938, 0.625, 0.5937, 0.625, 0.5625, 0.6875, 0.5625, 0.6875, 0.5937, 0.6562, 0.5938, 0.6562, 0.5625, 0.7188, 0.5625, 0.7188, 0.5938, 0.6875, 0.5937, 0.6875, 0.5625, 0.75, 0.5625, 0.75, 0.5937, 0.7188, 0.5938, 0.7188, 0.5625, 0.7813, 0.5625, 0.7812, 0.5938, 0.75, 0.5937, 0.75, 0.5625, 0.8125, 0.5625, 0.8125, 0.5937, 0.7812, 0.5938, 0.7813, 0.5625, 0.8437, 0.5625, 0.8438, 0.5938, 0.8125, 0.5937, 0.8125, 0.5625, 0.875, 0.5625, 0.875, 0.5938, 0.8438, 0.5938, 0.8437, 0.5625, 0.9062, 0.5625, 0.9062, 0.5938, 0.875, 0.5938, 0.875, 0.5625, 0.9375, 0.5625, 0.9375, 0.5938, 0.9062, 0.5938, 0.9062, 0.5625, 0.9688, 0.5625, 0.9688, 0.5938, 0.9375, 0.5938, 0.9375, 0.5625, 1.0, 0.5625, 1.0, 0.5938, 0.9688, 0.5938, 0.9688, 0.5625, 0.2968, 0.4854, 0.25, 0.49, 0.2032, 0.4854, 0.1582, 0.4717, 0.1167, 0.4496, 0.08029, 0.4197, 0.05045, 0.3833, 0.02827, 0.3418, 0.01461, 0.2968, 0.01, 0.25, 0.01461, 0.2032, 0.02827, 0.1582, 0.05045, 0.1167, 0.08029, 0.08029, 0.1167, 0.05045, 0.1582, 0.02827, 0.2032, 0.01461, 0.25, 0.01, 0.2968, 0.01461, 0.3418, 0.02827, 0.3833, 0.05045, 0.4197, 0.08029, 0.4496, 0.1167, 0.4717, 0.1582, 0.4854, 0.2032, 0.49, 0.25, 0.4854, 0.2968, 0.4717, 0.3418, 0.4496, 0.3833, 0.4197, 0.4197, 0.3833, 0.4496, 0.3418, 0.4717, 0.6562, 1.0, 0.6875, 1.0, 0.6875, 1.0, 0.6562, 1.0, 0.2188, 1.0, 0.25, 1.0, 0.25, 1.0, 0.2188, 1.0, 0.625, 1.0, 0.6562, 1.0, 0.6562, 1.0, 0.625, 1.0, 0.1875, 1.0, 0.2188, 1.0, 0.2188, 1.0, 0.1875, 1.0, 0.5938, 1.0, 0.625, 1.0, 0.625, 1.0, 0.5938, 1.0, 0.1562, 1.0, 0.1875, 1.0, 0.1875, 1.0, 0.1562, 1.0, 0.5625, 1.0, 0.5938, 1.0, 0.5938, 1.0, 0.5625, 1.0, 0.9688, 1.0, 1.0, 1.0, 1.0, 1.0, 0.9688, 1.0, 0.125, 1.0, 0.1562, 1.0, 0.1562, 1.0, 0.125, 1.0, 0.5312, 1.0, 0.5625, 1.0, 0.5625, 1.0, 0.5312, 1.0, 0.9375, 1.0, 0.9688, 1.0, 0.9688, 1.0, 0.9375, 1.0, 0.09375, 1.0, 0.125, 1.0, 0.125, 1.0, 0.09375, 1.0, 0.5, 1.0, 0.5312, 1.0, 0.5312, 1.0, 0.5, 1.0, 0.9062, 1.0, 0.9375, 1.0, 0.9375, 1.0, 0.9062, 1.0, 0.0625, 1.0, 0.09375, 1.0, 0.09375, 1.0, 0.0625, 1.0, 0.4688, 1.0, 0.5, 1.0, 0.5, 1.0, 0.4688, 1.0, 0.875, 1.0, 0.9062, 1.0, 0.9062, 1.0, 0.875, 1.0, 0.03125, 1.0, 0.0625, 1.0, 0.0625, 1.0, 0.03125, 1.0, 0.4375, 1.0, 0.4688, 1.0, 0.4688, 1.0, 0.4375, 1.0, 0.8438, 1.0, 0.875, 1.0, 0.875, 1.0, 0.8438, 1.0, 0.0, 1.0, 0.03125, 1.0, 0.03125, 1.0, 0.0, 1.0, 0.4062, 1.0, 0.4375, 1.0, 0.4375, 1.0, 0.4062, 1.0, 0.8125, 1.0, 0.8438, 1.0, 0.8438, 1.0, 0.8125, 1.0, 0.375, 1.0, 0.4062, 1.0, 0.4062, 1.0, 0.375, 1.0, 0.7812, 1.0, 0.8125, 1.0, 0.8125, 1.0, 0.7812, 1.0, 0.3438, 1.0, 0.375, 1.0, 0.375, 1.0, 0.3438, 1.0, 0.75, 1.0, 0.7812, 1.0, 0.7812, 1.0, 0.75, 1.0, 0.3125, 1.0, 0.3438, 1.0, 0.3438, 1.0, 0.3125, 1.0, 0.7188, 1.0, 0.75, 1.0, 0.75, 1.0, 0.7188, 1.0, 0.2812, 1.0, 0.3125, 1.0, 0.3125, 1.0, 0.2812, 1.0, 0.6875, 1.0, 0.7188, 1.0, 0.7188, 1.0, 0.6875, 1.0])
me_cylinder.materials.append(mat_glasmaterial)
me_cylinder.use_remesh_preserve_volume = False
me_cylinder.use_remesh_preserve_attributes = False
me_cylinder.use_mirror_vertex_groups = False
me_cylinder.update()
me_cylinder_001 = bpy.data.meshes.new('Cylinder.001')
me_cylinder_001.from_pydata([(1.421e-14, 1.0, -0.02426), (1.421e-14, 1.0, 0.1491), (0.1951, 0.9808, -0.02426), (0.1951, 0.9808, 0.1491), (0.3827, 0.9239, -0.02426), (0.3827, 0.9239, 0.1491), (0.5556, 0.8315, -0.02426), (0.5556, 0.8315, 0.1491), (0.7071, 0.7071, -0.02426), (0.7071, 0.7071, 0.1491), (0.8315, 0.5556, -0.02426), (0.8315, 0.5556, 0.1491), (0.9239, 0.3827, -0.02426), (0.9239, 0.3827, 0.1487), (0.9808, 0.1951, -0.02426), (0.9808, 0.1951, 0.1487), (1.0, 8.964e-08, -0.02921), (1.0, 8.964e-08, 0.1487), (0.9808, -0.1951, -0.02921), (0.9808, -0.1951, 0.1487), (0.9239, -0.3827, -0.02921), (0.9239, -0.3827, 0.1487), (0.8315, -0.5556, -0.02921), (0.8315, -0.5556, 0.1487), (0.7071, -0.7071, -0.02921), (0.7071, -0.7071, 0.1487), (0.5556, -0.8315, -0.02921), (0.5556, -0.8315, 0.1487), (0.3827, -0.9239, -0.02921), (0.3827, -0.9239, 0.1487), (0.1951, -0.9808, -0.02921), (0.1951, -0.9808, 0.1487), (-3.258e-07, -1.0, -0.02921), (-3.258e-07, -1.0, 0.1487), (-0.1951, -0.9808, -0.02921), (-0.1951, -0.9808, 0.1487), (-0.3827, -0.9239, -0.02921), (-0.3827, -0.9239, 0.1487), (-0.5556, -0.8315, -0.02921), (-0.5556, -0.8315, 0.1487), (-0.7071, -0.7071, -0.02921), (-0.7071, -0.7071, 0.1487), (-0.8315, -0.5556, -0.02921), (-0.8315, -0.5556, 0.1487), (-0.9239, -0.3827, -0.02921), (-0.9239, -0.3827, 0.1487), (-0.9808, -0.1951, -0.02921), (-0.9808, -0.1951, 0.1487), (-1.0, 9.539e-07, -0.02921), (-1.0, 9.539e-07, 0.1487), (-0.9808, 0.1951, -0.02426), (-0.9808, 0.1951, 0.1487), (-0.9239, 0.3827, -0.02426), (-0.9239, 0.3827, 0.1487), (-0.8315, 0.5556, -0.02426), (-0.8315, 0.5556, 0.1491), (-0.7071, 0.7071, -0.02426), (-0.7071, 0.7071, 0.1491), (-0.5556, 0.8315, -0.02426), (-0.5556, 0.8315, 0.1491), (-0.3827, 0.9239, -0.02426), (-0.3827, 0.9239, 0.1491), (-0.1951, 0.9808, -0.02426), (-0.1951, 0.9808, 0.1491), (1.532e-08, 0.8826, 0.2464), (0.1722, 0.8657, 0.2464), (0.3378, 0.8154, 0.2464), (0.4904, 0.7339, 0.2464), (0.6241, 0.6241, 0.2464), (0.7339, 0.4904, 0.2464), (0.8154, 0.3378, 0.2464), (0.8657, 0.1722, 0.2464), (0.8826, 8.964e-08, 0.2464), (0.8657, -0.1722, 0.2464), (0.8154, -0.3378, 0.2464), (0.7339, -0.4904, 0.2464), (0.6241, -0.6241, 0.2464), (0.4904, -0.7339, 0.2464), (0.3378, -0.8154, 0.2464), (0.1722, -0.8657, 0.2464), (-2.723e-07, -0.8826, 0.2464), (-0.1722, -0.8657, 0.2464), (-0.3378, -0.8154, 0.2464), (-0.4904, -0.7339, 0.2464), (-0.6241, -0.6241, 0.2464), (-0.7339, -0.4904, 0.2464), (-0.8154, -0.3378, 0.2464), (-0.8657, -0.1722, 0.2464), (-0.8826, 8.943e-07, 0.2464), (-0.8657, 0.1722, 0.2464), (-0.8154, 0.3378, 0.2464), (-0.7339, 0.4904, 0.2464), (-0.6241, 0.6241, 0.2464), (-0.4904, 0.7339, 0.2464), (-0.3378, 0.8154, 0.2464), (-0.1722, 0.8657, 0.2464), (7.451e-09, 1.008, -0.1751), (0.1951, 0.9883, -0.1751), (0.3827, 0.9314, -0.1751), (0.5556, 0.839, -0.1751), (0.7071, 0.7147, -0.1751), (0.8315, 0.5631, -0.1751), (0.9239, 0.3902, -0.1751), (0.9808, 0.2026, -0.1751), (1.0, 0.007554, -0.1801), (0.9808, -0.1875, -0.1801), (0.9239, -0.3751, -0.1801), (0.8315, -0.548, -0.1801), (0.7071, -0.6996, -0.1801), (0.5556, -0.8239, -0.1801), (0.3827, -0.9163, -0.1801), (0.1951, -0.9732, -0.1801), (-3.229e-07, -0.9924, -0.1801), (-0.1951, -0.9732, -0.1801), (-0.3827, -0.9163, -0.1801), (-0.5556, -0.8239, -0.1801), (-0.7071, -0.6996, -0.1801), (-0.8315, -0.548, -0.1801), (-0.9239, -0.3751, -0.1801), (-0.9808, -0.1875, -0.1801), (-1.0, 0.007555, -0.1801), (-0.9808, 0.2026, -0.1751), (-0.9239, 0.3902, -0.1751), (-0.8315, 0.5631, -0.1751), (-0.7071, 0.7147, -0.1751), (-0.5556, 0.839, -0.1751), (-0.3827, 0.9314, -0.1751), (-0.1951, 0.9883, -0.1751)], [], [(0, 1, 3, 2), (2, 3, 5, 4), (4, 5, 7, 6), (6, 7, 9, 8), (8, 9, 11, 10), (10, 11, 13, 12), (12, 13, 15, 14), (14, 15, 17, 16), (16, 17, 19, 18), (18, 19, 21, 20), (20, 21, 23, 22), (22, 23, 25, 24), (24, 25, 27, 26), (26, 27, 29, 28), (28, 29, 31, 30), (30, 31, 33, 32), (32, 33, 35, 34), (34, 35, 37, 36), (36, 37, 39, 38), (38, 39, 41, 40), (40, 41, 43, 42), (42, 43, 45, 44), (44, 45, 47, 46), (46, 47, 49, 48), (48, 49, 51, 50), (50, 51, 53, 52), (52, 53, 55, 54), (54, 55, 57, 56), (56, 57, 59, 58), (58, 59, 61, 60), (17, 15, 71, 72), (60, 61, 63, 62), (62, 63, 1, 0), (40, 42, 117, 116), (65, 64, 95, 94, 93, 92, 91, 90, 89, 88, 87, 86, 85, 84, 83, 82, 81, 80, 79, 78, 77, 76, 75, 74, 73, 72, 71, 70, 69, 68, 67, 66), (35, 33, 80, 81), (53, 51, 89, 90), (9, 7, 67, 68), (27, 25, 76, 77), (45, 43, 85, 86), (63, 61, 94, 95), (19, 17, 72, 73), (37, 35, 81, 82), (55, 53, 90, 91), (11, 9, 68, 69), (29, 27, 77, 78), (47, 45, 86, 87), (3, 1, 64, 65), (1, 63, 95, 64), (21, 19, 73, 74), (39, 37, 82, 83), (57, 55, 91, 92), (13, 11, 69, 70), (31, 29, 78, 79), (49, 47, 87, 88), (5, 3, 65, 66), (23, 21, 74, 75), (41, 39, 83, 84), (59, 57, 92, 93), (15, 13, 70, 71), (33, 31, 79, 80), (51, 49, 88, 89), (7, 5, 66, 67), (25, 23, 75, 76), (43, 41, 84, 85), (61, 59, 93, 94), (96, 97, 98, 99, 100, 101, 102, 103, 104, 105, 106, 107, 108, 109, 110, 111, 112, 113, 114, 115, 116, 117, 118, 119, 120, 121, 122, 123, 124, 125, 126, 127), (58, 60, 126, 125), (14, 16, 104, 103), (32, 34, 113, 112), (50, 52, 122, 121), (6, 8, 100, 99), (24, 26, 109, 108), (42, 44, 118, 117), (60, 62, 127, 126), (16, 18, 105, 104), (34, 36, 114, 113), (52, 54, 123, 122), (8, 10, 101, 100), (26, 28, 110, 109), (44, 46, 119, 118), (0, 2, 97, 96), (62, 0, 96, 127), (18, 20, 106, 105), (36, 38, 115, 114), (54, 56, 124, 123), (10, 12, 102, 101), (28, 30, 111, 110), (46, 48, 120, 119), (2, 4, 98, 97), (20, 22, 107, 106), (38, 40, 116, 115), (56, 58, 125, 124), (12, 14, 103, 102), (30, 32, 112, 111), (48, 50, 121, 120), (4, 6, 99, 98), (22, 24, 108, 107)])
me_cylinder_001.polygons.foreach_set('use_smooth', [True] * 98)
_uv = me_cylinder_001.uv_layers.new(name='UVMap')
_uv.uv.foreach_set('vector', [1.0, 0.5, 1.0, 1.0, 0.9688, 1.0, 0.9688, 0.5, 0.9688, 0.5, 0.9688, 1.0, 0.9375, 1.0, 0.9375, 0.5, 0.9375, 0.5, 0.9375, 1.0, 0.9062, 1.0, 0.9062, 0.5, 0.9062, 0.5, 0.9062, 1.0, 0.875, 1.0, 0.875, 0.5, 0.875, 0.5, 0.875, 1.0, 0.8438, 1.0, 0.8438, 0.5, 0.8438, 0.5, 0.8438, 1.0, 0.8125, 1.0, 0.8125, 0.5, 0.8125, 0.5, 0.8125, 1.0, 0.7812, 1.0, 0.7812, 0.5, 0.7812, 0.5, 0.7812, 1.0, 0.75, 1.0, 0.75, 0.5, 0.75, 0.5, 0.75, 1.0, 0.7188, 1.0, 0.7188, 0.5, 0.7188, 0.5, 0.7188, 1.0, 0.6875, 1.0, 0.6875, 0.5, 0.6875, 0.5, 0.6875, 1.0, 0.6562, 1.0, 0.6562, 0.5, 0.6562, 0.5, 0.6562, 1.0, 0.625, 1.0, 0.625, 0.5, 0.625, 0.5, 0.625, 1.0, 0.5938, 1.0, 0.5938, 0.5, 0.5938, 0.5, 0.5938, 1.0, 0.5625, 1.0, 0.5625, 0.5, 0.5625, 0.5, 0.5625, 1.0, 0.5312, 1.0, 0.5312, 0.5, 0.5312, 0.5, 0.5312, 1.0, 0.5, 1.0, 0.5, 0.5, 0.5, 0.5, 0.5, 1.0, 0.4688, 1.0, 0.4688, 0.5, 0.4688, 0.5, 0.4688, 1.0, 0.4375, 1.0, 0.4375, 0.5, 0.4375, 0.5, 0.4375, 1.0, 0.4062, 1.0, 0.4062, 0.5, 0.4062, 0.5, 0.4062, 1.0, 0.375, 1.0, 0.375, 0.5, 0.375, 0.5, 0.375, 1.0, 0.3438, 1.0, 0.3438, 0.5, 0.3438, 0.5, 0.3438, 1.0, 0.3125, 1.0, 0.3125, 0.5, 0.3125, 0.5, 0.3125, 1.0, 0.2812, 1.0, 0.2812, 0.5, 0.2812, 0.5, 0.2812, 1.0, 0.25, 1.0, 0.25, 0.5, 0.25, 0.5, 0.25, 1.0, 0.2188, 1.0, 0.2188, 0.5, 0.2188, 0.5, 0.2188, 1.0, 0.1875, 1.0, 0.1875, 0.5, 0.1875, 0.5, 0.1875, 1.0, 0.1562, 1.0, 0.1562, 0.5, 0.1562, 0.5, 0.1562, 1.0, 0.125, 1.0, 0.125, 0.5, 0.125, 0.5, 0.125, 1.0, 0.09375, 1.0, 0.09375, 0.5, 0.09375, 0.5, 0.09375, 1.0, 0.0625, 1.0, 0.0625, 0.5, 0.75, 1.0, 0.7812, 1.0, 0.7812, 1.0, 0.75, 1.0, 0.0625, 0.5, 0.0625, 1.0, 0.03125, 1.0, 0.03125, 0.5, 0.03125, 0.5, 0.03125, 1.0, 0.0, 1.0, 0.0, 0.5, 0.375, 0.5, 0.3438, 0.5, 0.3438, 0.5, 0.375, 0.5, 0.2968, 0.4854, 0.25, 0.49, 0.2032, 0.4854, 0.1582, 0.4717, 0.1167, 0.4496, 0.08029, 0.4197, 0.05045, 0.3833, 0.02827, 0.3418, 0.01461, 0.2968, 0.01, 0.25, 0.01461, 0.2032, 0.02827, 0.1582, 0.05045, 0.1167, 0.08029, 0.08029, 0.1167, 0.05045, 0.1582, 0.02827, 0.2032, 0.01461, 0.25, 0.01, 0.2968, 0.01461, 0.3418, 0.02827, 0.3833, 0.05045, 0.4197, 0.08029, 0.4496, 0.1167, 0.4717, 0.1582, 0.4854, 0.2032, 0.49, 0.25, 0.4854, 0.2968, 0.4717, 0.3418, 0.4496, 0.3833, 0.4197, 0.4197, 0.3833, 0.4496, 0.3418, 0.4717, 0.4688, 1.0, 0.5, 1.0, 0.5, 1.0, 0.4688, 1.0, 0.1875, 1.0, 0.2188, 1.0, 0.2188, 1.0, 0.1875, 1.0, 0.875, 1.0, 0.9062, 1.0, 0.9062, 1.0, 0.875, 1.0, 0.5938, 1.0, 0.625, 1.0, 0.625, 1.0, 0.5938, 1.0, 0.3125, 1.0, 0.3438, 1.0, 0.3438, 1.0, 0.3125, 1.0, 0.03125, 1.0, 0.0625, 1.0, 0.0625, 1.0, 0.03125, 1.0, 0.7188, 1.0, 0.75, 1.0, 0.75, 1.0, 0.7188, 1.0, 0.4375, 1.0, 0.4688, 1.0, 0.4688, 1.0, 0.4375, 1.0, 0.1562, 1.0, 0.1875, 1.0, 0.1875, 1.0, 0.1562, 1.0, 0.8438, 1.0, 0.875, 1.0, 0.875, 1.0, 0.8438, 1.0, 0.5625, 1.0, 0.5938, 1.0, 0.5938, 1.0, 0.5625, 1.0, 0.2812, 1.0, 0.3125, 1.0, 0.3125, 1.0, 0.2812, 1.0, 0.9688, 1.0, 1.0, 1.0, 1.0, 1.0, 0.9688, 1.0, 0.0, 1.0, 0.03125, 1.0, 0.03125, 1.0, 0.0, 1.0, 0.6875, 1.0, 0.7188, 1.0, 0.7188, 1.0, 0.6875, 1.0, 0.4062, 1.0, 0.4375, 1.0, 0.4375, 1.0, 0.4062, 1.0, 0.125, 1.0, 0.1562, 1.0, 0.1562, 1.0, 0.125, 1.0, 0.8125, 1.0, 0.8438, 1.0, 0.8438, 1.0, 0.8125, 1.0, 0.5312, 1.0, 0.5625, 1.0, 0.5625, 1.0, 0.5312, 1.0, 0.25, 1.0, 0.2812, 1.0, 0.2812, 1.0, 0.25, 1.0, 0.9375, 1.0, 0.9688, 1.0, 0.9688, 1.0, 0.9375, 1.0, 0.6562, 1.0, 0.6875, 1.0, 0.6875, 1.0, 0.6562, 1.0, 0.375, 1.0, 0.4062, 1.0, 0.4062, 1.0, 0.375, 1.0, 0.09375, 1.0, 0.125, 1.0, 0.125, 1.0, 0.09375, 1.0, 0.7812, 1.0, 0.8125, 1.0, 0.8125, 1.0, 0.7812, 1.0, 0.5, 1.0, 0.5312, 1.0, 0.5312, 1.0, 0.5, 1.0, 0.2188, 1.0, 0.25, 1.0, 0.25, 1.0, 0.2188, 1.0, 0.9062, 1.0, 0.9375, 1.0, 0.9375, 1.0, 0.9062, 1.0, 0.625, 1.0, 0.6562, 1.0, 0.6562, 1.0, 0.625, 1.0, 0.3438, 1.0, 0.375, 1.0, 0.375, 1.0, 0.3438, 1.0, 0.0625, 1.0, 0.09375, 1.0, 0.09375, 1.0, 0.0625, 1.0, 0.75, 0.49, 0.7968, 0.4854, 0.8418, 0.4717, 0.8833, 0.4496, 0.9197, 0.4197, 0.9496, 0.3833, 0.9717, 0.3418, 0.9854, 0.2968, 0.99, 0.25, 0.9854, 0.2032, 0.9717, 0.1582, 0.9496, 0.1167, 0.9197, 0.08029, 0.8833, 0.05045, 0.8418, 0.02827, 0.7968, 0.01461, 0.75, 0.01, 0.7032, 0.01461, 0.6582, 0.02827, 0.6167, 0.05045, 0.5803, 0.08029, 0.5504, 0.1167, 0.5283, 0.1582, 0.5146, 0.2032, 0.51, 0.25, 0.5146, 0.2968, 0.5283, 0.3418, 0.5504, 0.3833, 0.5803, 0.4197, 0.6167, 0.4496, 0.6582, 0.4717, 0.7032, 0.4854, 0.09375, 0.5, 0.0625, 0.5, 0.0625, 0.5, 0.09375, 0.5, 0.7812, 0.5, 0.75, 0.5, 0.75, 0.5, 0.7812, 0.5, 0.5, 0.5, 0.4688, 0.5, 0.4688, 0.5, 0.5, 0.5, 0.2188, 0.5, 0.1875, 0.5, 0.1875, 0.5, 0.2188, 0.5, 0.9062, 0.5, 0.875, 0.5, 0.875, 0.5, 0.9062, 0.5, 0.625, 0.5, 0.5938, 0.5, 0.5938, 0.5, 0.625, 0.5, 0.3438, 0.5, 0.3125, 0.5, 0.3125, 0.5, 0.3438, 0.5, 0.0625, 0.5, 0.03125, 0.5, 0.03125, 0.5, 0.0625, 0.5, 0.75, 0.5, 0.7188, 0.5, 0.7188, 0.5, 0.75, 0.5, 0.4688, 0.5, 0.4375, 0.5, 0.4375, 0.5, 0.4688, 0.5, 0.1875, 0.5, 0.1562, 0.5, 0.1562, 0.5, 0.1875, 0.5, 0.875, 0.5, 0.8438, 0.5, 0.8438, 0.5, 0.875, 0.5, 0.5938, 0.5, 0.5625, 0.5, 0.5625, 0.5, 0.5938, 0.5, 0.3125, 0.5, 0.2812, 0.5, 0.2812, 0.5, 0.3125, 0.5, 1.0, 0.5, 0.9688, 0.5, 0.9688, 0.5, 1.0, 0.5, 0.03125, 0.5, 0.0, 0.5, 0.0, 0.5, 0.03125, 0.5, 0.7188, 0.5, 0.6875, 0.5, 0.6875, 0.5, 0.7188, 0.5, 0.4375, 0.5, 0.4062, 0.5, 0.4062, 0.5, 0.4375, 0.5, 0.1562, 0.5, 0.125, 0.5, 0.125, 0.5, 0.1562, 0.5, 0.8438, 0.5, 0.8125, 0.5, 0.8125, 0.5, 0.8438, 0.5, 0.5625, 0.5, 0.5312, 0.5, 0.5312, 0.5, 0.5625, 0.5, 0.2812, 0.5, 0.25, 0.5, 0.25, 0.5, 0.2812, 0.5, 0.9688, 0.5, 0.9375, 0.5, 0.9375, 0.5, 0.9688, 0.5, 0.6875, 0.5, 0.6562, 0.5, 0.6562, 0.5, 0.6875, 0.5, 0.4062, 0.5, 0.375, 0.5, 0.375, 0.5, 0.4062, 0.5, 0.125, 0.5, 0.09375, 0.5, 0.09375, 0.5, 0.125, 0.5, 0.8125, 0.5, 0.7812, 0.5, 0.7812, 0.5, 0.8125, 0.5, 0.5312, 0.5, 0.5, 0.5, 0.5, 0.5, 0.5312, 0.5, 0.25, 0.5, 0.2188, 0.5, 0.2188, 0.5, 0.25, 0.5, 0.9375, 0.5, 0.9062, 0.5, 0.9062, 0.5, 0.9375, 0.5, 0.6562, 0.5, 0.625, 0.5, 0.625, 0.5, 0.6562, 0.5])
me_cylinder_001.materials.append(mat_covermaterial)
me_cylinder_001.use_remesh_preserve_volume = False
me_cylinder_001.use_remesh_preserve_attributes = False
me_cylinder_001.use_mirror_vertex_groups = False
me_cylinder_001.update()

# ---- objects
ob_light = bpy.data.objects.new('Light', light_light)
ob_camera = bpy.data.objects.new('Camera', cam_camera)
ob_glass = bpy.data.objects.new('Glass', me_cylinder)
ob_cover = bpy.data.objects.new('Cover', me_cylinder_001)

# ---- transforms, parenting, visibility, modifiers, constraints
ob_light.location = (4.076, 1.005, 5.904)
ob_light.rotation_euler = (0.6503, 0.05522, 1.866)
ob_light.lock_rotations_4d = False
ob_light.empty_display_type = 'ARROWS'
ob_light.color = (0.0, 0.0, 0.0, 0.0)
ob_light.lineart.crease_threshold = 0.0
ob_camera.location = (8.924, -9.607, 8.881)
ob_camera.rotation_euler = (1.109, 0.0, 0.8149)
ob_camera.lock_rotations_4d = False
ob_camera.empty_display_type = 'ARROWS'
ob_camera.color = (0.0, 0.0, 0.0, 0.0)
ob_camera.display_type = 'WIRE'
ob_camera.lineart.crease_threshold = 0.0
ob_glass.location = (0.0, 0.0, 0.0)
ob_glass.lineart.crease_threshold = 0.0
_m = ob_glass.modifiers.new('Subdivision', 'SUBSURF')
_m.uv_smooth = 'PRESERVE_CORNERS'
_m.show_only_control_edges = False
ob_cover.location = (-4.134e-06, 4.133e-06, 4.536)
ob_cover.scale = (0.9828, 0.9828, 0.9828)
ob_cover.lineart.crease_threshold = 0.0
_m = ob_cover.modifiers.new('Subdivision', 'SUBSURF')
_m.uv_smooth = 'PRESERVE_CORNERS'
_m.show_only_control_edges = False

# ---- collection membership
col_collection.objects.link(ob_light)
col_collection.objects.link(ob_camera)
col_collection.objects.link(ob_glass)
col_collection.objects.link(ob_cover)

# ---- scene / render settings (as saved in the file)
scene.camera = ob_camera
scene.frame_start = 1; scene.frame_end = 250; scene.frame_set(0)
scene.render.engine = 'BLENDER_EEVEE_NEXT'
scene.cycles.use_denoising = False
scene.cycles.samples = 128
scene.cycles.sampling_pattern = 'TABULATED_SOBOL'
scene.cycles.use_adaptive_sampling = False
scene.cycles.use_light_tree = False
scene.view_settings.view_transform = 'Filmic'
bpy.context.view_layer.update()
